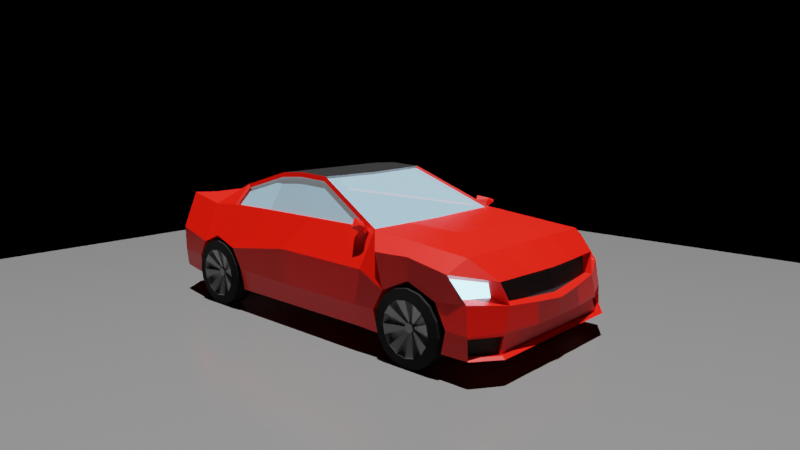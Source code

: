 # Source: carproject.blend  (saved by Blender 2.83.19; exported with 4.5.12 LTS)
import bpy
from mathutils import Matrix  # noqa: F401  (used for matrix-valued properties, if any)

bpy.ops.wm.read_factory_settings(use_empty=True)
scene = bpy.context.scene
scene.name = 'Scene'

# ---- collections
col_collection = bpy.data.collections.new('Collection'); scene.collection.children.link(col_collection)

# ---- materials (node trees are filled in below, after node groups)
mat_material_001 = bpy.data.materials.new('Material.001')
mat_material_001.use_transparent_shadow = False
mat_material = bpy.data.materials.new('Material')
mat_material.alpha_threshold = 0.0
mat_material.use_transparent_shadow = False
mat_material.line_color = (0.0, 0.0, 0.0, 1.0)
mat_material_004 = bpy.data.materials.new('Material.004')
mat_material_004.use_transparent_shadow = False
mat_material_005 = bpy.data.materials.new('Material.005')
mat_material_005.use_transparent_shadow = False
mat_material_006 = bpy.data.materials.new('Material.006')
mat_material_006.use_transparent_shadow = False
mat_material_007 = bpy.data.materials.new('Material.007')
mat_material_007.alpha_threshold = 0.4375
mat_material_007.use_transparent_shadow = False
mat_material_007.refraction_depth = 2.0
mat_material_002 = bpy.data.materials.new('Material.002')
mat_material_002.use_transparent_shadow = False
mat_material_003 = bpy.data.materials.new('Material.003')
mat_material_003.use_transparent_shadow = False
mat_backlight = bpy.data.materials.new('backlight')
mat_backlight.use_transparent_shadow = False

# ---- node groups
ng_auto_smooth = bpy.data.node_groups.new('Auto Smooth', 'GeometryNodeTree')
_s = ng_auto_smooth.interface.new_socket(name='Geometry', in_out='OUTPUT', socket_type='NodeSocketGeometry')
_s = ng_auto_smooth.interface.new_socket(name='Geometry', in_out='INPUT', socket_type='NodeSocketGeometry')
_s = ng_auto_smooth.interface.new_socket(name='Angle', in_out='INPUT', socket_type='NodeSocketFloat')
_s.subtype = 'ANGLE'
_s.min_value = 0.0
_s.max_value = 3.142
ng_auto_smooth.is_modifier = True
_N = ng_auto_smooth.nodes; _L = ng_auto_smooth.links
n0 = _N.new('NodeGroupOutput'); n0.name = 'Group Output'; n0.location = (480, -100)
n1 = _N.new('NodeGroupInput'); n1.name = 'Group Input'; n1.location = (-420, -300)
n2 = _N.new('NodeGroupInput'); n2.name = 'Group Input.001'; n2.location = (-60, -100)
n3 = _N.new('GeometryNodeSetShadeSmooth'); n3.name = 'Set Shade Smooth'; n3.location = (120, -100)
n3.domain = 'EDGE'
n4 = _N.new('GeometryNodeSetShadeSmooth'); n4.name = 'Set Shade Smooth.001'; n4.location = (300, -100)
n5 = _N.new('GeometryNodeInputMeshEdgeAngle'); n5.name = 'Edge Angle'; n5.location = (-420, -220)
n6 = _N.new('GeometryNodeInputEdgeSmooth'); n6.name = 'Is Edge Smooth'; n6.location = (-60, -160)
n7 = _N.new('GeometryNodeInputShadeSmooth'); n7.name = 'Is Face Smooth'; n7.location = (-240, -340)
n8 = _N.new('FunctionNodeBooleanMath'); n8.name = 'Boolean Math'; n8.location = (-60, -220)
n9 = _N.new('FunctionNodeCompare'); n9.name = 'Compare'; n9.location = (-240, -180)
n9.operation = 'LESS_EQUAL'
_L.new(n5.outputs[0], n9.inputs[0])
_L.new(n4.outputs[0], n0.inputs[0])
_L.new(n1.outputs[1], n9.inputs[1])
_L.new(n9.outputs[0], n8.inputs[0])
_L.new(n7.outputs[0], n8.inputs[1])
_L.new(n2.outputs[0], n3.inputs[0])
_L.new(n6.outputs[0], n3.inputs[1])
_L.new(n3.outputs[0], n4.inputs[0])
_L.new(n8.outputs[0], n3.inputs[2])
n0.is_active_output = True

# ---- material node trees
mat_material_001.use_nodes = True; mat_material_001.node_tree.nodes.clear()
_N = mat_material_001.node_tree.nodes; _L = mat_material_001.node_tree.links
n0 = _N.new('ShaderNodeBsdfPrincipled'); n0.name = 'Principled BSDF'; n0.location = (10, 300)
n0.distribution = 'GGX'
n0.subsurface_method = 'BURLEY'
n0.inputs[0].default_value = (0.1329, 0.1329, 0.1329, 1.0)
n0.inputs[2].default_value = 0.225
n0.inputs[3].default_value = 1.45
n0.inputs[13].default_value = 0.246
n0.inputs[27].default_value = (0.0, 0.0, 0.0, 1.0)
n0.inputs[28].default_value = 1.0
n1 = _N.new('ShaderNodeOutputMaterial'); n1.name = 'Material Output'; n1.location = (300, 300)
_L.new(n0.outputs[0], n1.inputs[0])
n1.is_active_output = True
mat_material.use_nodes = True; mat_material.node_tree.nodes.clear()
_N = mat_material.node_tree.nodes; _L = mat_material.node_tree.links
n0 = _N.new('ShaderNodeOutputMaterial'); n0.name = 'Material Output'; n0.location = (300, 300)
n1 = _N.new('ShaderNodeBsdfPrincipled'); n1.name = 'Principled BSDF'; n1.location = (10, 300)
n1.distribution = 'GGX'
n1.subsurface_method = 'BURLEY'
n1.inputs[0].default_value = (0.7993, 0.005443, 0.0, 1.0)
n1.inputs[2].default_value = 0.4
n1.inputs[3].default_value = 1.45
n1.inputs[13].default_value = 0.4444
n1.inputs[27].default_value = (0.0, 0.0, 0.0, 1.0)
n1.inputs[28].default_value = 1.0
_L.new(n1.outputs[0], n0.inputs[0])
n0.is_active_output = True
mat_material_004.use_nodes = True; mat_material_004.node_tree.nodes.clear()
_N = mat_material_004.node_tree.nodes; _L = mat_material_004.node_tree.links
n0 = _N.new('ShaderNodeOutputMaterial'); n0.name = 'Material Output'; n0.location = (300, 300)
n1 = _N.new('ShaderNodeEmission'); n1.name = 'Emission'; n1.location = (10, 300)
n1.inputs[0].default_value = (0.3185, 0.7906, 1.0, 1.0)
n1.inputs[1].default_value = 5.0
_L.new(n1.outputs[0], n0.inputs[0])
n0.is_active_output = True
mat_material_005.use_nodes = True; mat_material_005.node_tree.nodes.clear()
_N = mat_material_005.node_tree.nodes; _L = mat_material_005.node_tree.links
n0 = _N.new('ShaderNodeBsdfPrincipled'); n0.name = 'Principled BSDF'; n0.location = (10, 300)
n0.distribution = 'GGX'
n0.subsurface_method = 'BURLEY'
n0.inputs[0].default_value = (0.01109, 0.01109, 0.01109, 1.0)
n0.inputs[2].default_value = 0.7222
n0.inputs[3].default_value = 1.45
n0.inputs[13].default_value = 0.125
n0.inputs[27].default_value = (0.0, 0.0, 0.0, 1.0)
n0.inputs[28].default_value = 1.0
n1 = _N.new('ShaderNodeOutputMaterial'); n1.name = 'Material Output'; n1.location = (300, 300)
_L.new(n0.outputs[0], n1.inputs[0])
n1.is_active_output = True
mat_material_006.use_nodes = True; mat_material_006.node_tree.nodes.clear()
_N = mat_material_006.node_tree.nodes; _L = mat_material_006.node_tree.links
n0 = _N.new('ShaderNodeBsdfPrincipled'); n0.name = 'Principled BSDF'; n0.location = (10, 300)
n0.distribution = 'GGX'
n0.subsurface_method = 'BURLEY'
n0.inputs[0].default_value = (0.3185, 0.3185, 0.3185, 1.0)
n0.inputs[2].default_value = 0.2083
n0.inputs[3].default_value = 1.45
n0.inputs[27].default_value = (0.0, 0.0, 0.0, 1.0)
n0.inputs[28].default_value = 1.0
n1 = _N.new('ShaderNodeOutputMaterial'); n1.name = 'Material Output'; n1.location = (300, 300)
_L.new(n0.outputs[0], n1.inputs[0])
n1.is_active_output = True
mat_material_007.use_nodes = True; mat_material_007.node_tree.nodes.clear()
_N = mat_material_007.node_tree.nodes; _L = mat_material_007.node_tree.links
n0 = _N.new('ShaderNodeBsdfPrincipled'); n0.name = 'Principled BSDF'; n0.location = (10, 300)
n0.distribution = 'GGX'
n0.subsurface_method = 'BURLEY'
n0.inputs[0].default_value = (0.2818, 0.5911, 0.8, 1.0)
n0.inputs[3].default_value = 1.45
n0.inputs[4].default_value = 0.5694
n0.inputs[27].default_value = (0.2079, 0.2079, 0.2079, 1.0)
n0.inputs[28].default_value = 1.0
n1 = _N.new('ShaderNodeOutputMaterial'); n1.name = 'Material Output'; n1.location = (300, 300)
_L.new(n0.outputs[0], n1.inputs[0])
n1.is_active_output = True
mat_material_002.use_nodes = True; mat_material_002.node_tree.nodes.clear()
_N = mat_material_002.node_tree.nodes; _L = mat_material_002.node_tree.links
n0 = _N.new('ShaderNodeBsdfPrincipled'); n0.name = 'Principled BSDF'; n0.location = (10, 300)
n0.distribution = 'GGX'
n0.subsurface_method = 'BURLEY'
n0.inputs[0].default_value = (0.03204, 0.03204, 0.03204, 1.0)
n0.inputs[3].default_value = 1.45
n0.inputs[27].default_value = (0.0, 0.0, 0.0, 1.0)
n0.inputs[28].default_value = 1.0
n1 = _N.new('ShaderNodeOutputMaterial'); n1.name = 'Material Output'; n1.location = (300, 300)
_L.new(n0.outputs[0], n1.inputs[0])
n1.is_active_output = True
mat_material_003.use_nodes = True; mat_material_003.node_tree.nodes.clear()
_N = mat_material_003.node_tree.nodes; _L = mat_material_003.node_tree.links
n0 = _N.new('ShaderNodeBsdfPrincipled'); n0.name = 'Principled BSDF'; n0.location = (10, 300)
n0.distribution = 'GGX'
n0.subsurface_method = 'BURLEY'
n0.inputs[0].default_value = (0.01597, 0.01599, 0.01075, 1.0)
n0.inputs[3].default_value = 1.45
n0.inputs[27].default_value = (0.0, 0.0, 0.0, 1.0)
n0.inputs[28].default_value = 1.0
n1 = _N.new('ShaderNodeOutputMaterial'); n1.name = 'Material Output'; n1.location = (300, 300)
_L.new(n0.outputs[0], n1.inputs[0])
n1.is_active_output = True
mat_backlight.use_nodes = True; mat_backlight.node_tree.nodes.clear()
_N = mat_backlight.node_tree.nodes; _L = mat_backlight.node_tree.links
n0 = _N.new('ShaderNodeBsdfPrincipled'); n0.name = 'Principled BSDF'; n0.location = (10, 300)
n0.distribution = 'GGX'
n0.subsurface_method = 'BURLEY'
n0.inputs[0].default_value = (0.8, 0.08119, 0.005908, 1.0)
n0.inputs[3].default_value = 1.45
n0.inputs[27].default_value = (0.0, 0.0, 0.0, 1.0)
n0.inputs[28].default_value = 1.0
n1 = _N.new('ShaderNodeOutputMaterial'); n1.name = 'Material Output'; n1.location = (300, 300)
_L.new(n0.outputs[0], n1.inputs[0])
n1.is_active_output = True

# ---- cameras
cam_camera_001 = bpy.data.cameras.new('Camera.001')
cam_camera_001.clip_end = 100.0
cam_camera_001.lens = 39.0
cam_camera_001.ortho_scale = 7.314
cam_camera = bpy.data.cameras.new('Camera')
cam_camera.clip_end = 100.0
cam_camera.lens = 32.0
cam_camera.ortho_scale = 7.314

# ---- lights
light_sun = bpy.data.lights.new('Sun', 'SUN')
light_sun.transmission_factor = 0.0
light_sun.energy = 7.0
light_sun.shadow_soft_size = 0.125

# ---- meshes
me_plane = bpy.data.meshes.new('Plane')
me_plane.from_pydata([(-1.0, -1.0, 0.0), (1.0, -1.0, 0.0), (-1.0, 1.0, 0.0), (1.0, 1.0, 0.0)], [], [(0, 1, 3, 2)])
_uv = me_plane.uv_layers.new(name='UVMap')
_uv.uv.foreach_set('vector', [0.0, 0.0, 1.0, 0.0, 1.0, 1.0, 0.0, 1.0])
me_plane.materials.append(mat_material_001)
me_plane.use_remesh_fix_poles = True
me_plane.use_remesh_preserve_attributes = False
me_plane.use_mirror_vertex_groups = False
me_plane.update()
me_cube = bpy.data.meshes.new('Cube')
me_cube.from_pydata([(0.8246, 0.8167, -0.192), (0.8246, 1.047, -1.039), (0.6627, -0.009814, 0.1305), (0.8246, 0.8209, -1.03), (0.0, 1.029, -1.03), (0.0, -0.003291, 0.1649), (0.0, 0.8209, -1.03), (0.0, 0.8167, -0.2031), (0.6643, -0.6346, 0.1201), (0.8246, -0.8609, -1.03), (0.0, -0.8479, -1.03), (0.0, -0.6387, 0.1649), (0.6602, -1.208, -0.04427), (0.8246, -1.232, -1.03), (0.0, -1.232, -1.03), (0.0, -1.232, -0.008669), (0.5447, -1.642, -0.2415), (0.8218, -1.605, -0.9772), (0.0, -1.636, -0.9747), (0.0, -1.642, -0.2415), (0.5447, -2.003, -0.1711), (0.8246, -2.003, -0.9649), (0.0, -2.003, -0.9649), (0.0, -2.003, -0.1711), (0.4961, -2.14, -0.5863), (0.4946, -2.178, -0.8376), (0.0, -2.178, -0.8376), (0.0, -2.14, -0.5863), (0.8246, 1.411, -1.03), (0.0, 1.396, -0.2142), (0.0, 1.396, -1.03), (0.8246, 1.815, -0.2869), (0.8246, 1.769, -1.03), (0.0, 1.815, -0.2869), (0.0, 1.815, -1.03), (0.732, 1.948, -0.4777), (0.7805, 2.156, -1.03), (0.0, 2.096, -0.4544), (0.0, 2.156, -1.03), (0.8221, 1.149, -0.6381), (0.8239, -0.9736, -0.603), (0.8216, -1.25, -0.5184), (0.8279, -1.487, -0.6087), (0.4946, -2.141, -0.5863), (0.0, -2.141, -0.5863), (0.8229, 1.412, -0.5098), (0.8214, 1.698, -0.625), (0.6923, 1.945, -0.6047), (0.0, 2.171, -0.7021), (0.8246, 1.029, -0.8287), (0.8246, -0.8892, -0.8059), (0.8246, -1.232, -0.7999), (0.8257, -1.591, -0.7774), (0.4946, -2.141, -0.7687), (0.0, -2.141, -0.7687), (0.8246, 1.412, -0.857), (0.8246, 1.808, -0.8305), (0.7155, 2.105, -0.8432), (0.0, 2.157, -0.869), (1.024, 0.9871, -0.8287), (0.9898, 1.005, -1.039), (1.037, 0.7765, -0.825), (0.9898, 0.7791, -1.03), (1.006, 0.9924, -0.3335), (0.8142, 0.7063, -0.1899), (1.029, -0.9021, -0.8082), (0.9898, -0.9027, -1.03), (0.8188, -0.7096, -0.1976), (0.8105, -1.215, -0.2025), (1.025, -1.633, -0.7774), (1.008, -1.646, -0.9772), (0.7867, -1.641, -0.2417), (0.9536, -2.045, -0.788), (0.9352, -2.045, -0.9648), (0.8074, -2.03, -0.1534), (0.6939, -2.183, -0.7686), (0.6939, -2.219, -0.8376), (0.6939, -2.132, -0.3098), (0.0, -2.132, -0.3098), (1.024, 1.374, -0.3142), (1.024, 1.766, -0.8305), (1.024, 1.727, -1.03), (1.024, 1.773, -0.3869), (1.025, 1.979, -0.835), (1.026, 1.99, -1.025), (0.9886, 1.734, -0.4292), (1.021, 1.094, -0.6381), (1.031, 0.8366, -0.5057), (1.037, -1.015, -0.603), (1.028, -1.292, -0.5128), (1.027, -1.529, -0.6087), (0.9582, -2.043, -0.5276), (0.6939, -2.184, -0.5393), (0.0, -2.22, -0.4888), (1.022, 1.37, -0.5098), (1.021, 1.656, -0.625), (0.9832, 1.87, -0.5737), (0.6502, 2.096, -0.6462), (1.002, 1.947, -0.5971), (0.7143, 2.045, -0.4544), (1.024, 1.773, -0.387), (0.374, 0.8209, -1.03), (0.374, 0.8167, -0.198), (0.374, 1.037, -1.034), (0.374, -0.003291, 0.1699), (0.374, -0.8479, -1.03), (0.374, -0.6387, 0.1649), (0.374, -1.232, -1.03), (0.3719, -1.233, -0.007399), (0.374, -1.616, -0.9747), (0.3574, -1.642, -0.2415), (0.374, -2.003, -0.9649), (0.3574, -2.003, -0.1711), (0.2243, -2.178, -0.8376), (0.2258, -2.14, -0.5863), (0.374, 1.396, -0.2142), (0.374, 1.396, -1.03), (0.374, 1.815, -0.2869), (0.374, 1.794, -1.03), (0.3524, 2.073, -0.4544), (0.354, 2.156, -1.03), (0.3233, 2.137, -0.6768), (0.2243, -2.141, -0.5863), (0.2243, -2.141, -0.7687), (0.3245, 2.16, -0.8573), (0.3147, -2.132, -0.3098), (0.3147, -2.22, -0.4888), (0.3511, 2.02, -0.4738), (0.6403, 1.997, -0.4738), (0.589, 2.045, -0.6271), (0.0, 2.038, -0.4738), (0.0, 2.105, -0.6717), (0.3278, 2.078, -0.6515), (0.7048, 2.112, -0.8715), (0.7681, 2.123, -1.01), (0.3531, 2.123, -1.01), (0.0, 2.123, -1.01), (0.0, 2.106, -0.8906), (1.007, 1.961, -1.007), (1.006, 1.951, -0.8654), (0.3244, 2.109, -0.882), (0.7001, 2.085, -0.8752), (0.7633, 2.095, -1.014), (0.3483, 2.095, -1.014), (0.0, 2.095, -1.014), (0.0, 2.079, -0.8944), (1.003, 1.934, -1.01), (1.001, 1.923, -0.8691), (0.3196, 2.082, -0.8857), (0.6827, 2.055, -0.8815), (0.7459, 2.066, -1.02), (0.9852, 1.904, -1.017), (0.9835, 1.894, -0.8754), (0.8068, 0.8087, -0.2096), (0.6342, -0.01124, 0.1583), (0.3562, 0.8087, -0.2157), (0.3562, -0.01124, 0.1523), (0.0, -0.01124, 0.1472), (0.0, 0.8087, -0.2208), (0.0, -0.3554, 0.1851), (0.8246, -0.1037, -1.03), (0.0, -0.1037, -1.03), (0.6627, -0.3548, 0.1443), (0.9898, -0.1455, -1.03), (0.8108, -0.0289, -0.1931), (1.021, -0.2273, -0.4947), (1.037, -0.1429, -0.8215), (0.374, -0.3554, 0.1873), (0.374, -0.1037, -1.03), (0.6474, -1.234, -0.005869), (0.8226, -1.241, -0.2039), (0.652, -0.3554, 0.1901), (0.652, -0.6387, 0.1649), (0.8247, 0.817, -0.1913), (0.652, -0.003291, 0.176), (0.8215, -0.02885, -0.1948), (0.8066, -0.7098, -0.1966), (0.6389, -0.6337, 0.1073), (0.7813, -0.7089, -0.2095), (0.6373, -0.3539, 0.1314), (0.7854, -0.02798, -0.206), (0.6348, -1.208, -0.05711), (0.7851, -1.214, -0.2153), (0.7888, 0.7072, -0.2027), (0.6373, -0.00889, 0.1177), (0.4961, -2.14, -0.7687), (0.0, -2.14, -0.7687), (0.2258, -2.14, -0.7687), (0.731, -2.129, -0.6113), (0.6954, -2.182, -0.7686), (0.8246, 1.413, -0.8557), (0.8246, 1.413, -0.8557), (1.047, 1.69, -1.034), (1.047, 1.617, -1.144), (1.047, 1.507, -1.217), (1.047, 1.378, -1.243), (1.047, 1.248, -1.217), (1.047, 1.138, -1.144), (1.047, 1.065, -1.034), (1.047, 1.039, -0.9043), (1.047, 1.065, -0.7748), (1.047, 1.138, -0.665), (1.047, 1.248, -0.5916), (1.047, 1.378, -0.5659), (1.047, 1.507, -0.5916), (1.047, 1.617, -0.665), (1.047, 1.69, -0.7748), (1.047, 1.716, -0.9043), (0.8886, 1.69, -1.034), (0.8886, 1.617, -1.144), (0.8886, 1.507, -1.217), (0.8886, 1.378, -1.243), (0.8886, 1.248, -1.217), (0.8886, 1.138, -1.144), (0.8886, 1.065, -1.034), (0.8886, 1.039, -0.9043), (0.8886, 1.065, -0.7748), (0.8886, 1.138, -0.665), (0.8886, 1.248, -0.5916), (0.8886, 1.378, -0.5659), (0.8886, 1.507, -0.5916), (0.8886, 1.617, -0.665), (0.8886, 1.69, -0.7748), (0.8886, 1.716, -0.9043), (0.8526, 1.69, -1.034), (0.8526, 1.617, -1.144), (0.8526, 1.507, -1.217), (0.8526, 1.378, -1.243), (0.8526, 1.248, -1.217), (0.8526, 1.138, -1.144), (0.8526, 1.065, -1.034), (0.8526, 1.039, -0.9043), (0.8526, 1.065, -0.7748), (0.8526, 1.138, -0.665), (0.8526, 1.248, -0.5916), (0.8526, 1.378, -0.5659), (0.8526, 1.507, -0.5916), (0.8526, 1.617, -0.665), (0.8526, 1.69, -0.7748), (0.8526, 1.716, -0.9043), (1.059, 1.602, -0.9972), (1.059, 1.549, -1.076), (1.059, 1.47, -1.129), (1.059, 1.378, -1.147), (1.059, 1.285, -1.129), (1.059, 1.206, -1.076), (1.059, 1.153, -0.9972), (1.059, 1.135, -0.9043), (1.059, 1.153, -0.8113), (1.059, 1.206, -0.7326), (1.059, 1.285, -0.6799), (1.059, 1.378, -0.6615), (1.059, 1.47, -0.6799), (1.059, 1.549, -0.7326), (1.059, 1.602, -0.8113), (1.059, 1.62, -0.9043), (0.976, 1.42, -0.9043), (0.976, 1.417, -0.8879), (0.976, 1.408, -0.8741), (0.976, 1.394, -0.8648), (0.976, 1.378, -0.8616), (0.976, 1.361, -0.8648), (0.976, 1.347, -0.8741), (0.976, 1.338, -0.8879), (0.976, 1.335, -0.9043), (0.976, 1.338, -0.9206), (0.976, 1.347, -0.9344), (0.976, 1.361, -0.9437), (0.976, 1.378, -0.9469), (0.976, 1.394, -0.9437), (0.976, 1.408, -0.9344), (0.976, 1.417, -0.9206), (0.8353, 1.602, -0.9972), (0.8353, 1.549, -1.076), (0.8353, 1.47, -1.129), (0.8353, 1.378, -1.147), (0.8353, 1.285, -1.129), (0.8353, 1.206, -1.076), (0.8353, 1.153, -0.9972), (0.8353, 1.135, -0.9043), (0.8353, 1.153, -0.8113), (0.8353, 1.206, -0.7326), (0.8353, 1.285, -0.6799), (0.8353, 1.378, -0.6615), (0.8353, 1.47, -0.6799), (0.8353, 1.549, -0.7326), (0.8353, 1.602, -0.8113), (0.8353, 1.62, -0.9043), (0.9935, 1.602, -0.9972), (0.9935, 1.549, -1.076), (0.9935, 1.47, -1.129), (0.9935, 1.378, -1.147), (0.9935, 1.285, -1.129), (0.9935, 1.206, -1.076), (0.9935, 1.153, -0.9972), (0.9935, 1.135, -0.9043), (0.9935, 1.153, -0.8113), (0.9935, 1.206, -0.7326), (0.9935, 1.285, -0.6799), (0.9935, 1.378, -0.6615), (0.9935, 1.47, -0.6799), (0.9935, 1.549, -0.7326), (0.9935, 1.602, -0.8113), (0.9935, 1.62, -0.9043), (0.9377, 1.602, -0.9972), (0.9377, 1.549, -1.076), (0.9377, 1.47, -1.129), (0.9377, 1.378, -1.147), (0.9377, 1.285, -1.129), (0.9377, 1.206, -1.076), (0.9377, 1.153, -0.9972), (0.9377, 1.135, -0.9043), (0.9377, 1.153, -0.8113), (0.9377, 1.206, -0.7326), (0.9377, 1.285, -0.6799), (0.9377, 1.378, -0.6615), (0.9377, 1.47, -0.6799), (0.9377, 1.549, -0.7326), (0.9377, 1.602, -0.8113), (0.9377, 1.62, -0.9043), (0.996, 1.408, -0.9342), (0.996, 1.417, -0.9205), (0.996, 1.42, -0.9043), (0.996, 1.417, -0.8881), (0.996, 1.408, -0.8743), (0.996, 1.394, -0.8651), (0.996, 1.378, -0.8619), (0.996, 1.361, -0.8651), (0.996, 1.348, -0.8743), (0.996, 1.338, -0.8881), (0.996, 1.335, -0.9043), (0.996, 1.338, -0.9205), (0.996, 1.348, -0.9342), (0.996, 1.361, -0.9434), (0.996, 1.378, -0.9466), (0.996, 1.394, -0.9434), (0.9646, 1.417, -0.9206), (0.9646, 1.408, -0.9344), (0.9646, 1.394, -0.9437), (0.9646, 1.378, -0.9469), (0.9646, 1.361, -0.9437), (0.9646, 1.347, -0.9344), (0.9646, 1.338, -0.9206), (0.9646, 1.335, -0.9043), (0.9646, 1.338, -0.8879), (0.9646, 1.347, -0.8741), (0.9646, 1.361, -0.8648), (0.9646, 1.378, -0.8616), (0.9646, 1.394, -0.8648), (0.9646, 1.408, -0.8741), (0.9646, 1.417, -0.8879), (0.9646, 1.42, -0.9043), (1.012, 1.42, -0.9043), (1.012, 1.417, -0.8879), (1.012, 1.408, -0.8741), (1.012, 1.394, -0.8648), (1.012, 1.378, -0.8616), (1.012, 1.361, -0.8648), (1.012, 1.347, -0.8741), (1.012, 1.338, -0.8879), (1.012, 1.335, -0.9043), (1.012, 1.338, -0.9206), (1.012, 1.347, -0.9344), (1.012, 1.361, -0.9437), (1.012, 1.378, -0.9469), (1.012, 1.394, -0.9437), (1.012, 1.408, -0.9344), (1.012, 1.417, -0.9206), (0.9935, 1.417, -0.9206), (0.9935, 1.408, -0.9344), (0.9935, 1.394, -0.9437), (0.9935, 1.378, -0.9469), (0.9935, 1.361, -0.9437), (0.9935, 1.347, -0.9344), (0.9935, 1.338, -0.9206), (0.9935, 1.335, -0.9043), (0.9935, 1.338, -0.8879), (0.9935, 1.347, -0.8741), (0.9935, 1.361, -0.8648), (0.9935, 1.378, -0.8616), (0.9935, 1.394, -0.8648), (0.9935, 1.408, -0.8741), (0.9935, 1.417, -0.8879), (0.9935, 1.42, -0.9043), (0.9108, 1.417, -0.9206), (0.9108, 1.408, -0.9344), (0.9108, 1.394, -0.9437), (0.9108, 1.378, -0.9469), (0.9108, 1.361, -0.9437), (0.9108, 1.347, -0.9344), (0.9108, 1.338, -0.9206), (0.9108, 1.335, -0.9043), (0.9108, 1.338, -0.8879), (0.9108, 1.347, -0.8741), (0.9108, 1.361, -0.8648), (0.9108, 1.378, -0.8616), (0.9108, 1.394, -0.8648), (0.9108, 1.408, -0.8741), (0.9108, 1.417, -0.8879), (0.9108, 1.42, -0.9043), (0.9843, 1.338, -0.9205), (0.9843, 1.348, -0.9342), (0.9843, 1.361, -0.9434), (0.9843, 1.378, -0.9466), (0.9843, 1.408, -0.9342), (0.9843, 1.394, -0.9434), (0.9843, 1.42, -0.9043), (0.9843, 1.417, -0.9205), (0.9843, 1.417, -0.8881), (0.9843, 1.408, -0.8743), (0.9843, 1.394, -0.8651), (0.9843, 1.378, -0.8619), (0.9843, 1.361, -0.8651), (0.9843, 1.348, -0.8743), (0.9843, 1.335, -0.9043), (0.9843, 1.338, -0.8881), (1.047, -0.9561, -1.034), (1.047, -1.029, -1.144), (1.047, -1.139, -1.217), (1.047, -1.269, -1.243), (1.047, -1.398, -1.217), (1.047, -1.508, -1.144), (1.047, -1.581, -1.034), (1.047, -1.607, -0.9043), (1.047, -1.581, -0.7748), (1.047, -1.508, -0.665), (1.047, -1.398, -0.5916), (1.047, -1.269, -0.5659), (1.047, -1.139, -0.5916), (1.047, -1.029, -0.665), (1.047, -0.9561, -0.7748), (1.047, -0.9304, -0.9043), (0.8886, -0.9561, -1.034), (0.8886, -1.029, -1.144), (0.8886, -1.139, -1.217), (0.8886, -1.269, -1.243), (0.8886, -1.398, -1.217), (0.8886, -1.508, -1.144), (0.8886, -1.581, -1.034), (0.8886, -1.607, -0.9043), (0.8886, -1.581, -0.7748), (0.8886, -1.508, -0.665), (0.8886, -1.398, -0.5916), (0.8886, -1.269, -0.5659), (0.8886, -1.139, -0.5916), (0.8886, -1.029, -0.665), (0.8886, -0.9561, -0.7748), (0.8886, -0.9304, -0.9043), (0.8526, -0.9561, -1.034), (0.8526, -1.029, -1.144), (0.8526, -1.139, -1.217), (0.8526, -1.269, -1.243), (0.8526, -1.398, -1.217), (0.8526, -1.508, -1.144), (0.8526, -1.581, -1.034), (0.8526, -1.607, -0.9043), (0.8526, -1.581, -0.7748), (0.8526, -1.508, -0.665), (0.8526, -1.398, -0.5916), (0.8526, -1.269, -0.5659), (0.8526, -1.139, -0.5916), (0.8526, -1.029, -0.665), (0.8526, -0.9561, -0.7748), (0.8526, -0.9304, -0.9043), (1.059, -1.044, -0.9972), (1.059, -1.097, -1.076), (1.059, -1.176, -1.129), (1.059, -1.269, -1.147), (1.059, -1.362, -1.129), (1.059, -1.44, -1.076), (1.059, -1.493, -0.9972), (1.059, -1.512, -0.9043), (1.059, -1.493, -0.8113), (1.059, -1.44, -0.7326), (1.059, -1.362, -0.6799), (1.059, -1.269, -0.6615), (1.059, -1.176, -0.6799), (1.059, -1.097, -0.7326), (1.059, -1.044, -0.8113), (1.059, -1.026, -0.9043), (0.976, -1.226, -0.9043), (0.976, -1.229, -0.8879), (0.976, -1.239, -0.8741), (0.976, -1.252, -0.8648), (0.976, -1.269, -0.8616), (0.976, -1.285, -0.8648), (0.976, -1.299, -0.8741), (0.976, -1.308, -0.8879), (0.976, -1.311, -0.9043), (0.976, -1.308, -0.9206), (0.976, -1.299, -0.9344), (0.976, -1.285, -0.9437), (0.976, -1.269, -0.9469), (0.976, -1.252, -0.9437), (0.976, -1.239, -0.9344), (0.976, -1.229, -0.9206), (0.8353, -1.044, -0.9972), (0.8353, -1.097, -1.076), (0.8353, -1.176, -1.129), (0.8353, -1.269, -1.147), (0.8353, -1.362, -1.129), (0.8353, -1.44, -1.076), (0.8353, -1.493, -0.9972), (0.8353, -1.512, -0.9043), (0.8353, -1.493, -0.8113), (0.8353, -1.44, -0.7326), (0.8353, -1.362, -0.6799), (0.8353, -1.269, -0.6615), (0.8353, -1.176, -0.6799), (0.8353, -1.097, -0.7326), (0.8353, -1.044, -0.8113), (0.8353, -1.026, -0.9043), (0.9935, -1.044, -0.9972), (0.9935, -1.097, -1.076), (0.9935, -1.176, -1.129), (0.9935, -1.269, -1.147), (0.9935, -1.362, -1.129), (0.9935, -1.44, -1.076), (0.9935, -1.493, -0.9972), (0.9935, -1.512, -0.9043), (0.9935, -1.493, -0.8113), (0.9935, -1.44, -0.7326), (0.9935, -1.362, -0.6799), (0.9935, -1.269, -0.6615), (0.9935, -1.176, -0.6799), (0.9935, -1.097, -0.7326), (0.9935, -1.044, -0.8113), (0.9935, -1.026, -0.9043), (0.9377, -1.044, -0.9972), (0.9377, -1.097, -1.076), (0.9377, -1.176, -1.129), (0.9377, -1.269, -1.147), (0.9377, -1.362, -1.129), (0.9377, -1.44, -1.076), (0.9377, -1.493, -0.9972), (0.9377, -1.512, -0.9043), (0.9377, -1.493, -0.8113), (0.9377, -1.44, -0.7326), (0.9377, -1.362, -0.6799), (0.9377, -1.269, -0.6615), (0.9377, -1.176, -0.6799), (0.9377, -1.097, -0.7326), (0.9377, -1.044, -0.8113), (0.9377, -1.026, -0.9043), (0.996, -1.239, -0.9342), (0.996, -1.23, -0.9205), (0.996, -1.226, -0.9043), (0.996, -1.23, -0.8881), (0.996, -1.239, -0.8743), (0.996, -1.253, -0.8651), (0.996, -1.269, -0.8619), (0.996, -1.285, -0.8651), (0.996, -1.299, -0.8743), (0.996, -1.308, -0.8881), (0.996, -1.311, -0.9043), (0.996, -1.308, -0.9205), (0.996, -1.299, -0.9342), (0.996, -1.285, -0.9434), (0.996, -1.269, -0.9466), (0.996, -1.253, -0.9434), (0.9646, -1.229, -0.9206), (0.9646, -1.239, -0.9344), (0.9646, -1.252, -0.9437), (0.9646, -1.269, -0.9469), (0.9646, -1.285, -0.9437), (0.9646, -1.299, -0.9344), (0.9646, -1.308, -0.9206), (0.9646, -1.311, -0.9043), (0.9646, -1.308, -0.8879), (0.9646, -1.299, -0.8741), (0.9646, -1.285, -0.8648), (0.9646, -1.269, -0.8616), (0.9646, -1.252, -0.8648), (0.9646, -1.239, -0.8741), (0.9646, -1.229, -0.8879), (0.9646, -1.226, -0.9043), (1.012, -1.226, -0.9043), (1.012, -1.229, -0.8879), (1.012, -1.239, -0.8741), (1.012, -1.252, -0.8648), (1.012, -1.269, -0.8616), (1.012, -1.285, -0.8648), (1.012, -1.299, -0.8741), (1.012, -1.308, -0.8879), (1.012, -1.311, -0.9043), (1.012, -1.308, -0.9206), (1.012, -1.299, -0.9344), (1.012, -1.285, -0.9437), (1.012, -1.269, -0.9469), (1.012, -1.252, -0.9437), (1.012, -1.239, -0.9344), (1.012, -1.229, -0.9206), (0.9935, -1.229, -0.9206), (0.9935, -1.239, -0.9344), (0.9935, -1.252, -0.9437), (0.9935, -1.269, -0.9469), (0.9935, -1.285, -0.9437), (0.9935, -1.299, -0.9344), (0.9935, -1.308, -0.9206), (0.9935, -1.311, -0.9043), (0.9935, -1.308, -0.8879), (0.9935, -1.299, -0.8741), (0.9935, -1.285, -0.8648), (0.9935, -1.269, -0.8616), (0.9935, -1.252, -0.8648), (0.9935, -1.239, -0.8741), (0.9935, -1.229, -0.8879), (0.9935, -1.226, -0.9043), (0.9108, -1.229, -0.9206), (0.9108, -1.239, -0.9344), (0.9108, -1.252, -0.9437), (0.9108, -1.269, -0.9469), (0.9108, -1.285, -0.9437), (0.9108, -1.299, -0.9344), (0.9108, -1.308, -0.9206), (0.9108, -1.311, -0.9043), (0.9108, -1.308, -0.8879), (0.9108, -1.299, -0.8741), (0.9108, -1.285, -0.8648), (0.9108, -1.269, -0.8616), (0.9108, -1.252, -0.8648), (0.9108, -1.239, -0.8741), (0.9108, -1.229, -0.8879), (0.9108, -1.226, -0.9043), (0.9843, -1.308, -0.9205), (0.9843, -1.299, -0.9342), (0.9843, -1.285, -0.9434), (0.9843, -1.269, -0.9466), (0.9843, -1.239, -0.9342), (0.9843, -1.253, -0.9434), (0.9843, -1.226, -0.9043), (0.9843, -1.23, -0.9205), (0.9843, -1.23, -0.8881), (0.9843, -1.239, -0.8743), (0.9843, -1.253, -0.8651), (0.9843, -1.269, -0.8619), (0.9843, -1.285, -0.8651), (0.9843, -1.299, -0.8743), (0.9843, -1.311, -0.9043), (0.9843, -1.308, -0.8881), (0.7889, 0.726, -0.2302), (0.8226, 0.7502, -0.25), (0.8303, 0.7697, -0.2377), (0.7943, 0.7558, -0.23), (0.8548, 0.7289, -0.179), (0.8851, 0.7513, -0.199), (0.8927, 0.7727, -0.1932), (0.8672, 0.7558, -0.175), (0.8273, 0.6673, -0.1421), (0.9249, 0.7392, -0.2117), (0.9425, 0.8013, -0.1549), (0.9058, 0.7554, -0.135), (0.8847, 0.6336, -0.1054), (0.9823, 0.7055, -0.1624), (0.968, 0.7728, -0.1405), (0.9314, 0.7269, -0.1243), (0.3137, -2.099, -0.316), (0.0, -2.099, -0.316), (0.6929, -2.099, -0.316), (0.6929, -2.151, -0.5455), (0.0, -2.187, -0.4951), (0.3137, -2.187, -0.4951), (0.692, -2.085, -0.3206), (0.692, -2.137, -0.5501), (0.3128, -2.085, -0.3206), (0.3128, -2.174, -0.4997), (0.8422, 0.6575, -0.1521), (0.9263, 0.719, -0.2125), (0.8858, 0.6311, -0.1249), (0.9703, 0.6938, -0.1739), (0.8286, 0.6562, -0.1525), (0.9263, 0.7281, -0.2222), (0.886, 0.6225, -0.1158), (0.9837, 0.6944, -0.1728), (0.8419, 0.6594, -0.1503), (0.9261, 0.7209, -0.2107), (0.8856, 0.633, -0.1231), (0.9701, 0.6957, -0.1721)], [(55, 190), (190, 191)], [(103, 1, 3, 101), (40, 50, 65, 88), (103, 4, 30, 116), (168, 160, 9, 105), (0, 102, 155, 153), (106, 11, 15, 108), (32, 36, 84, 81), (167, 159, 11, 106), (108, 15, 19, 110), (16, 20, 74, 71), (105, 9, 13, 107), (109, 17, 21, 111), (50, 9, 66, 65), (107, 13, 17, 109), (23, 78, 125, 77, 74, 20, 112), (110, 19, 23, 112), (47, 35, 85, 96), (68, 176, 178, 182), (111, 21, 25, 113), (116, 30, 34, 118), (49, 1, 28, 55), (118, 34, 38, 120), (55, 28, 32, 56), (97, 121, 132, 129), (49, 39, 86, 59), (117, 31, 99, 119), (21, 17, 70, 73), (124, 121, 97, 57), (41, 40, 88, 89), (36, 120, 135, 134), (57, 97, 98, 83), (75, 92, 188, 189), (42, 41, 89, 90), (51, 41, 42, 52), (50, 40, 41, 51), (46, 56, 80, 95), (25, 21, 73, 76), (3, 1, 60, 62), (9, 50, 51, 13), (13, 51, 52, 17), (187, 114, 27, 186), (113, 123, 54, 26), (164, 64, 183, 180), (58, 124, 140, 137), (122, 43, 92, 126), (45, 55, 56, 46), (39, 49, 55, 45), (86, 63, 173, 87), (165, 175, 67, 88), (88, 67, 170, 89), (89, 170, 71, 90), (90, 71, 74, 91), (92, 77, 658, 659), (91, 74, 77, 92), (80, 81, 84, 83), (82, 95, 98, 100), (79, 94, 95, 82), (63, 86, 94, 79), (72, 91, 92, 75), (69, 90, 91, 72), (166, 165, 88, 65), (59, 86, 87, 61), (60, 59, 61, 62), (163, 166, 65, 66), (70, 69, 72, 73), (73, 72, 75, 76), (95, 80, 83, 98), (17, 52, 69, 70), (53, 25, 76, 75), (99, 31, 82, 100), (1, 49, 59, 60), (56, 32, 81, 80), (52, 42, 90, 69), (45, 46, 95, 94), (185, 24, 114, 187), (0, 174, 173, 63), (160, 3, 62, 163), (39, 45, 94, 86), (53, 75, 189, 185), (169, 16, 71, 170), (47, 96, 98, 97), (35, 47, 97, 99), (96, 85, 100, 98), (85, 35, 99, 100), (24, 185, 189, 188), (77, 125, 656, 658), (44, 122, 126, 93), (57, 83, 139, 133), (25, 53, 123, 113), (123, 53, 185, 187), (58, 48, 121, 124), (33, 117, 119, 37), (99, 97, 129, 128), (29, 115, 117, 33), (32, 118, 120, 36), (7, 102, 115, 29), (28, 116, 118, 32), (22, 111, 113, 26), (16, 110, 112, 20), (43, 122, 114, 24), (14, 107, 109, 18), (18, 109, 111, 22), (10, 105, 107, 14), (169, 108, 110, 16), (171, 167, 106, 172), (172, 106, 108, 169), (104, 174, 154, 156), (161, 168, 105, 10), (1, 103, 116, 28), (4, 103, 101, 6), (132, 127, 128, 129), (131, 130, 127, 132), (121, 48, 131, 132), (37, 119, 127, 130), (119, 99, 128, 127), (138, 134, 142, 146), (140, 133, 141, 148), (134, 135, 143, 142), (120, 38, 136, 135), (84, 36, 134, 138), (83, 84, 138, 139), (124, 57, 133, 140), (146, 142, 150, 151), (143, 148, 141, 142), (144, 145, 148, 143), (135, 136, 144, 143), (137, 140, 148, 145), (139, 138, 146, 147), (133, 139, 147, 141), (150, 149, 152, 151), (147, 146, 151, 152), (141, 147, 152, 149), (142, 141, 149, 150), (155, 158, 157, 156), (153, 155, 156, 154), (102, 7, 158, 155), (174, 0, 153, 154), (5, 104, 156, 157), (6, 101, 168, 161), (174, 104, 167, 171), (9, 160, 163, 66), (62, 61, 166, 163), (61, 87, 165, 166), (87, 173, 175, 165), (12, 68, 182, 181), (104, 5, 159, 167), (101, 3, 160, 168), (68, 12, 169, 170), (8, 162, 171, 172), (12, 8, 172, 169), (2, 64, 173, 174), (164, 176, 67, 175), (176, 68, 170, 67), (162, 2, 174, 171), (64, 164, 175, 173), (177, 181, 182, 178), (179, 177, 178, 180), (184, 179, 180, 183), (64, 2, 184, 183), (162, 8, 177, 179), (2, 162, 179, 184), (176, 164, 180, 178), (8, 12, 181, 177), (54, 123, 187, 186), (92, 43, 24, 188), (122, 44, 27, 114), (205, 221, 222, 206), (198, 214, 215, 199), (206, 222, 223, 207), (199, 215, 216, 200), (207, 223, 208, 192), (192, 208, 209, 193), (200, 216, 217, 201), (193, 209, 210, 194), (201, 217, 218, 202), (194, 210, 211, 195), (202, 218, 219, 203), (195, 211, 212, 196), (203, 219, 220, 204), (196, 212, 213, 197), (204, 220, 221, 205), (197, 213, 214, 198), (226, 225, 273, 274), (203, 204, 252, 251), (239, 238, 286, 287), (224, 239, 287, 272), (202, 203, 251, 250), (238, 237, 285, 286), (201, 202, 250, 249), (237, 236, 284, 285), (200, 201, 249, 248), (236, 235, 283, 284), (199, 200, 248, 247), (235, 234, 282, 283), (198, 199, 247, 246), (234, 233, 281, 282), (197, 198, 246, 245), (233, 232, 280, 281), (218, 217, 233, 234), (196, 197, 245, 244), (219, 218, 234, 235), (232, 231, 279, 280), (195, 196, 244, 243), (220, 219, 235, 236), (231, 230, 278, 279), (194, 195, 243, 242), (221, 220, 236, 237), (230, 229, 277, 278), (192, 193, 241, 240), (222, 221, 237, 238), (208, 223, 239, 224), (193, 194, 242, 241), (223, 222, 238, 239), (210, 209, 225, 226), (229, 228, 276, 277), (209, 208, 224, 225), (211, 210, 226, 227), (206, 207, 255, 254), (212, 211, 227, 228), (207, 192, 240, 255), (213, 212, 228, 229), (228, 227, 275, 276), (214, 213, 229, 230), (205, 206, 254, 253), (215, 214, 230, 231), (227, 226, 274, 275), (216, 215, 231, 232), (204, 205, 253, 252), (217, 216, 232, 233), (225, 224, 272, 273), (274, 273, 305, 306), (296, 248, 329, 415), (287, 286, 318, 319), (272, 287, 319, 304), (245, 246, 294, 293), (286, 285, 317, 318), (299, 298, 412, 411), (285, 284, 316, 317), (243, 244, 292, 291), (284, 283, 315, 316), (302, 254, 323, 408), (283, 282, 314, 315), (247, 295, 414, 330), (241, 242, 290, 289), (282, 281, 313, 314), (294, 246, 331, 400), (255, 240, 288, 303), (281, 280, 312, 313), (253, 254, 302, 301), (280, 279, 311, 312), (248, 249, 328, 329), (279, 278, 310, 311), (251, 252, 300, 299), (278, 277, 309, 310), (297, 296, 415, 413), (277, 276, 308, 309), (249, 250, 298, 297), (276, 275, 307, 308), (288, 240, 321, 407), (275, 274, 306, 307), (247, 248, 296, 295), (273, 272, 304, 305), (295, 296, 263, 264), (305, 304, 336, 337), (306, 305, 337, 338), (294, 295, 264, 265), (319, 318, 350, 351), (304, 319, 351, 336), (293, 294, 265, 266), (318, 317, 349, 350), (292, 293, 266, 267), (317, 316, 348, 349), (291, 292, 267, 268), (316, 315, 347, 348), (290, 291, 268, 269), (315, 314, 346, 347), (288, 289, 270, 271), (289, 290, 269, 270), (314, 313, 345, 346), (302, 303, 256, 257), (303, 288, 271, 256), (313, 312, 344, 345), (301, 302, 257, 258), (312, 311, 343, 344), (300, 301, 258, 259), (311, 310, 342, 343), (299, 300, 259, 260), (310, 309, 341, 342), (298, 299, 260, 261), (309, 308, 340, 341), (297, 298, 261, 262), (308, 307, 339, 340), (296, 297, 262, 263), (307, 306, 338, 339), (260, 259, 355, 356), (344, 343, 391, 392), (259, 258, 354, 355), (343, 342, 390, 391), (258, 257, 353, 354), (256, 271, 367, 352), (342, 341, 389, 390), (257, 256, 352, 353), (270, 269, 365, 366), (341, 340, 388, 389), (271, 270, 366, 367), (269, 268, 364, 365), (340, 339, 387, 388), (268, 267, 363, 364), (339, 338, 386, 387), (337, 336, 384, 385), (267, 266, 362, 363), (338, 337, 385, 386), (351, 350, 398, 399), (336, 351, 399, 384), (266, 265, 361, 362), (350, 349, 397, 398), (265, 264, 360, 361), (349, 348, 396, 397), (264, 263, 359, 360), (348, 347, 395, 396), (263, 262, 358, 359), (347, 346, 394, 395), (262, 261, 357, 358), (346, 345, 393, 394), (261, 260, 356, 357), (345, 344, 392, 393), (381, 382, 398, 397), (374, 375, 391, 390), (382, 383, 399, 398), (375, 376, 392, 391), (383, 368, 384, 399), (368, 369, 385, 384), (376, 377, 393, 392), (369, 370, 386, 385), (377, 378, 394, 393), (370, 371, 387, 386), (378, 379, 395, 394), (371, 372, 388, 387), (379, 380, 396, 395), (372, 373, 389, 388), (380, 381, 397, 396), (373, 374, 390, 389), (355, 354, 381, 380), (354, 353, 382, 381), (352, 367, 368, 383), (353, 352, 383, 382), (366, 365, 370, 369), (367, 366, 369, 368), (365, 364, 371, 370), (364, 363, 372, 371), (363, 362, 373, 372), (362, 361, 374, 373), (361, 360, 375, 374), (360, 359, 376, 375), (359, 358, 377, 376), (358, 357, 378, 377), (357, 356, 379, 378), (356, 355, 380, 379), (352, 367, 366, 365, 364, 363, 362, 361, 360, 359, 358, 357, 356, 355, 354, 353), (399, 398, 397, 396, 395, 394, 393, 392, 391, 390, 389, 388, 387, 386, 385, 384), (331, 330, 414, 400), (333, 332, 401, 402), (335, 334, 403, 405), (321, 320, 404, 407), (323, 322, 406, 408), (325, 324, 409, 410), (327, 326, 411, 412), (329, 328, 413, 415), (250, 251, 326, 327), (245, 293, 401, 332), (253, 301, 409, 324), (301, 300, 410, 409), (252, 253, 324, 325), (292, 244, 333, 402), (300, 252, 325, 410), (303, 302, 408, 406), (254, 255, 322, 323), (289, 288, 407, 404), (243, 291, 403, 334), (291, 290, 405, 403), (240, 241, 320, 321), (251, 299, 411, 326), (242, 243, 334, 335), (241, 289, 404, 320), (293, 292, 402, 401), (298, 250, 327, 412), (244, 245, 332, 333), (290, 242, 335, 405), (295, 294, 400, 414), (249, 297, 413, 328), (246, 247, 330, 331), (255, 303, 406, 322), (429, 445, 446, 430), (422, 438, 439, 423), (430, 446, 447, 431), (423, 439, 440, 424), (431, 447, 432, 416), (416, 432, 433, 417), (424, 440, 441, 425), (417, 433, 434, 418), (425, 441, 442, 426), (418, 434, 435, 419), (426, 442, 443, 427), (419, 435, 436, 420), (427, 443, 444, 428), (420, 436, 437, 421), (428, 444, 445, 429), (421, 437, 438, 422), (450, 449, 497, 498), (427, 428, 476, 475), (463, 462, 510, 511), (448, 463, 511, 496), (426, 427, 475, 474), (462, 461, 509, 510), (425, 426, 474, 473), (461, 460, 508, 509), (424, 425, 473, 472), (460, 459, 507, 508), (423, 424, 472, 471), (459, 458, 506, 507), (422, 423, 471, 470), (458, 457, 505, 506), (421, 422, 470, 469), (457, 456, 504, 505), (442, 441, 457, 458), (420, 421, 469, 468), (443, 442, 458, 459), (456, 455, 503, 504), (419, 420, 468, 467), (444, 443, 459, 460), (455, 454, 502, 503), (418, 419, 467, 466), (445, 444, 460, 461), (454, 453, 501, 502), (416, 417, 465, 464), (446, 445, 461, 462), (432, 447, 463, 448), (417, 418, 466, 465), (447, 446, 462, 463), (434, 433, 449, 450), (453, 452, 500, 501), (433, 432, 448, 449), (435, 434, 450, 451), (430, 431, 479, 478), (436, 435, 451, 452), (431, 416, 464, 479), (437, 436, 452, 453), (452, 451, 499, 500), (438, 437, 453, 454), (429, 430, 478, 477), (439, 438, 454, 455), (451, 450, 498, 499), (440, 439, 455, 456), (428, 429, 477, 476), (441, 440, 456, 457), (449, 448, 496, 497), (498, 497, 529, 530), (520, 472, 553, 639), (511, 510, 542, 543), (496, 511, 543, 528), (469, 470, 518, 517), (510, 509, 541, 542), (523, 522, 636, 635), (509, 508, 540, 541), (467, 468, 516, 515), (508, 507, 539, 540), (526, 478, 547, 632), (507, 506, 538, 539), (471, 519, 638, 554), (465, 466, 514, 513), (506, 505, 537, 538), (518, 470, 555, 624), (479, 464, 512, 527), (505, 504, 536, 537), (477, 478, 526, 525), (504, 503, 535, 536), (472, 473, 552, 553), (503, 502, 534, 535), (475, 476, 524, 523), (502, 501, 533, 534), (521, 520, 639, 637), (501, 500, 532, 533), (473, 474, 522, 521), (500, 499, 531, 532), (512, 464, 545, 631), (499, 498, 530, 531), (471, 472, 520, 519), (497, 496, 528, 529), (519, 520, 487, 488), (529, 528, 560, 561), (530, 529, 561, 562), (518, 519, 488, 489), (543, 542, 574, 575), (528, 543, 575, 560), (517, 518, 489, 490), (542, 541, 573, 574), (516, 517, 490, 491), (541, 540, 572, 573), (515, 516, 491, 492), (540, 539, 571, 572), (514, 515, 492, 493), (539, 538, 570, 571), (512, 513, 494, 495), (513, 514, 493, 494), (538, 537, 569, 570), (526, 527, 480, 481), (527, 512, 495, 480), (537, 536, 568, 569), (525, 526, 481, 482), (536, 535, 567, 568), (524, 525, 482, 483), (535, 534, 566, 567), (523, 524, 483, 484), (534, 533, 565, 566), (522, 523, 484, 485), (533, 532, 564, 565), (521, 522, 485, 486), (532, 531, 563, 564), (520, 521, 486, 487), (531, 530, 562, 563), (484, 483, 579, 580), (568, 567, 615, 616), (483, 482, 578, 579), (567, 566, 614, 615), (482, 481, 577, 578), (480, 495, 591, 576), (566, 565, 613, 614), (481, 480, 576, 577), (494, 493, 589, 590), (565, 564, 612, 613), (495, 494, 590, 591), (493, 492, 588, 589), (564, 563, 611, 612), (492, 491, 587, 588), (563, 562, 610, 611), (561, 560, 608, 609), (491, 490, 586, 587), (562, 561, 609, 610), (575, 574, 622, 623), (560, 575, 623, 608), (490, 489, 585, 586), (574, 573, 621, 622), (489, 488, 584, 585), (573, 572, 620, 621), (488, 487, 583, 584), (572, 571, 619, 620), (487, 486, 582, 583), (571, 570, 618, 619), (486, 485, 581, 582), (570, 569, 617, 618), (485, 484, 580, 581), (569, 568, 616, 617), (605, 606, 622, 621), (598, 599, 615, 614), (606, 607, 623, 622), (599, 600, 616, 615), (607, 592, 608, 623), (592, 593, 609, 608), (600, 601, 617, 616), (593, 594, 610, 609), (601, 602, 618, 617), (594, 595, 611, 610), (602, 603, 619, 618), (595, 596, 612, 611), (603, 604, 620, 619), (596, 597, 613, 612), (604, 605, 621, 620), (597, 598, 614, 613), (579, 578, 605, 604), (578, 577, 606, 605), (576, 591, 592, 607), (577, 576, 607, 606), (590, 589, 594, 593), (591, 590, 593, 592), (589, 588, 595, 594), (588, 587, 596, 595), (587, 586, 597, 596), (586, 585, 598, 597), (585, 584, 599, 598), (584, 583, 600, 599), (583, 582, 601, 600), (582, 581, 602, 601), (581, 580, 603, 602), (580, 579, 604, 603), (576, 591, 590, 589, 588, 587, 586, 585, 584, 583, 582, 581, 580, 579, 578, 577), (623, 622, 621, 620, 619, 618, 617, 616, 615, 614, 613, 612, 611, 610, 609, 608), (555, 554, 638, 624), (557, 556, 625, 626), (559, 558, 627, 629), (545, 544, 628, 631), (547, 546, 630, 632), (549, 548, 633, 634), (551, 550, 635, 636), (553, 552, 637, 639), (474, 475, 550, 551), (469, 517, 625, 556), (477, 525, 633, 548), (525, 524, 634, 633), (476, 477, 548, 549), (516, 468, 557, 626), (524, 476, 549, 634), (527, 526, 632, 630), (478, 479, 546, 547), (513, 512, 631, 628), (467, 515, 627, 558), (515, 514, 629, 627), (464, 465, 544, 545), (475, 523, 635, 550), (466, 467, 558, 559), (465, 513, 628, 544), (517, 516, 626, 625), (522, 474, 551, 636), (468, 469, 556, 557), (514, 466, 559, 629), (519, 518, 624, 638), (473, 521, 637, 552), (470, 471, 554, 555), (479, 527, 630, 546), (643, 642, 641, 640), (647, 644, 648, 651), (643, 640, 644, 647), (640, 641, 645, 644), (641, 642, 646, 645), (642, 643, 647, 646), (649, 650, 654, 653), (644, 645, 649, 648), (645, 646, 650, 649), (646, 647, 651, 650), (655, 652, 653, 654), (650, 651, 655, 654), (651, 648, 652, 655), (653, 652, 672, 673), (31, 0, 63, 79, 82), (0, 31, 117, 115, 102), (661, 656, 657, 660), (659, 658, 662, 663), (93, 126, 661, 660), (125, 78, 657, 656), (126, 92, 659, 661), (663, 662, 664, 665), (656, 661, 665, 664), (658, 656, 664, 662), (661, 659, 663, 665), (667, 669, 677, 675), (652, 648, 670, 672), (649, 653, 673, 671), (648, 649, 671, 670), (667, 666, 670, 671), (668, 669, 673, 672), (669, 667, 671, 673), (666, 668, 672, 670), (674, 675, 677, 676), (666, 667, 675, 674), (668, 666, 674, 676), (669, 668, 676, 677)])
me_cube.polygons.foreach_set('material_index', [0, 0, 0, 0, 0, 2, 0, 2, 2, 0, 0, 0, 0, 0, 0, 0, 1, 0, 0, 0, 0, 0, 0, 0, 0, 0, 0, 0, 0, 0, 0, 0, 0, 0, 0, 0, 0, 0, 0, 0, 0, 0, 0, 0, 0, 0, 0, 0, 0, 0, 0, 0, 0, 0, 0, 0, 0, 0, 0, 0, 0, 0, 0, 0, 0, 0, 0, 0, 0, 0, 0, 0, 0, 0, 0, 0, 0, 0, 0, 0, 0, 0, 0, 0, 0, 0, 0, 0, 0, 0, 0, 0, 0, 0, 0, 0, 0, 0, 0, 0, 0, 0, 0, 2, 2, 2, 4, 0, 0, 0, 5, 5, 0, 0, 0, 0, 0, 0, 0, 0, 0, 0, 0, 0, 0, 0, 0, 0, 0, 6, 0, 0, 0, 4, 4, 0, 0, 4, 0, 2, 0, 0, 0, 0, 0, 2, 0, 0, 0, 0, 0, 0, 0, 0, 0, 4, 4, 4, 0, 4, 4, 0, 4, 0, 0, 0, 2, 2, 2, 2, 2, 2, 2, 2, 2, 2, 2, 2, 2, 2, 2, 2, 2, 2, 0, 2, 2, 0, 2, 0, 2, 0, 2, 0, 2, 0, 2, 0, 2, 2, 2, 0, 2, 2, 2, 2, 2, 2, 2, 2, 2, 2, 2, 2, 2, 2, 2, 2, 2, 2, 2, 2, 2, 2, 2, 2, 2, 2, 2, 2, 2, 3, 0, 2, 3, 0, 3, 0, 3, 0, 3, 0, 3, 3, 0, 3, 3, 0, 3, 2, 3, 2, 3, 2, 0, 2, 3, 2, 3, 2, 3, 2, 3, 0, 0, 3, 0, 0, 3, 0, 3, 0, 3, 0, 3, 0, 3, 3, 0, 3, 3, 0, 3, 0, 3, 0, 3, 0, 3, 0, 3, 0, 3, 0, 3, 3, 3, 3, 3, 3, 3, 3, 3, 3, 3, 3, 3, 3, 3, 3, 3, 3, 3, 3, 3, 0, 3, 0, 3, 0, 3, 0, 3, 3, 3, 3, 3, 3, 3, 3, 3, 3, 3, 3, 3, 3, 3, 3, 3, 3, 3, 3, 3, 3, 3, 3, 3, 3, 3, 3, 3, 3, 3, 3, 3, 3, 3, 3, 3, 3, 0, 0, 0, 3, 3, 3, 3, 0, 3, 3, 3, 3, 3, 3, 3, 3, 3, 3, 3, 0, 3, 3, 3, 3, 0, 3, 3, 3, 0, 3, 3, 3, 2, 2, 2, 2, 2, 2, 2, 2, 2, 2, 2, 2, 2, 2, 2, 2, 2, 2, 0, 2, 2, 0, 2, 0, 2, 0, 2, 0, 2, 0, 2, 0, 2, 2, 2, 0, 2, 2, 2, 2, 2, 2, 2, 2, 2, 2, 2, 2, 2, 2, 2, 2, 2, 2, 2, 2, 2, 2, 2, 2, 2, 2, 2, 2, 0, 3, 0, 0, 3, 0, 3, 0, 3, 0, 3, 0, 3, 3, 0, 3, 3, 0, 3, 0, 3, 0, 3, 0, 3, 0, 3, 0, 3, 0, 3, 0, 3, 0, 0, 3, 0, 0, 3, 0, 3, 0, 3, 0, 3, 0, 3, 3, 0, 3, 3, 0, 3, 0, 3, 0, 3, 0, 3, 0, 3, 0, 3, 0, 3, 0, 3, 0, 3, 3, 0, 3, 3, 0, 3, 3, 0, 3, 0, 0, 3, 0, 0, 0, 3, 0, 3, 0, 3, 0, 3, 0, 3, 0, 3, 0, 0, 3, 0, 3, 3, 0, 3, 3, 3, 0, 0, 0, 0, 0, 0, 3, 3, 3, 3, 3, 3, 3, 3, 3, 3, 3, 3, 3, 3, 3, 3, 3, 3, 0, 0, 0, 0, 0, 0, 0, 0, 0, 3, 3, 3, 0, 3, 3, 3, 3, 3, 3, 3, 3, 3, 3, 3, 3, 3, 3, 3, 3, 3, 3, 3, 3, 0, 0, 0, 0, 0, 0, 0, 0, 0, 0, 0, 0, 0, 0, 0, 0, 0, 0, 0, 0, 0, 7, 0, 0, 0, 0, 0, 0, 0, 0, 0, 0, 0, 1, 0, 0, 0])
_uv = me_cube.uv_layers.new(name='UVMap')
_uv.uv.foreach_set('vector', [0.3067, 0.5, 0.375, 0.5, 0.375, 0.75, 0.3067, 0.75, 0.5175, 0.75, 0.4314, 0.75, 0.4314, 0.75, 0.5175, 0.75, 0.3067, 0.5, 0.25, 0.5, 0.25, 0.5, 0.3067, 0.5, 0.3067, 0.75, 0.375, 0.75, 0.375, 0.75, 0.3067, 0.75, 0.625, 0.5, 0.6933, 0.5, 0.6933, 0.5, 0.625, 0.5, 0.6933, 0.75, 0.75, 0.75, 0.75, 0.75, 0.6933, 0.75, 0.375, 0.5, 0.375, 0.5, 0.375, 0.5, 0.375, 0.5, 0.6933, 0.75, 0.75, 0.75, 0.75, 0.75, 0.6933, 0.75, 0.6933, 0.75, 0.75, 0.75, 0.75, 0.75, 0.6933, 0.75, 0.625, 0.75, 0.625, 0.75, 0.625, 0.75, 0.625, 0.75, 0.3067, 0.75, 0.375, 0.75, 0.375, 0.75, 0.3067, 0.75, 0.3067, 0.75, 0.375, 0.75, 0.375, 0.75, 0.3067, 0.75, 0.4314, 0.75, 0.375, 0.75, 0.375, 0.75, 0.4314, 0.75, 0.3067, 0.75, 0.375, 0.75, 0.375, 0.75, 0.3067, 0.75, 0.75, 0.75, 0.75, 0.75, 0.6933, 0.75, 0.625, 0.75, 0.625, 0.75, 0.625, 0.75, 0.6933, 0.75, 0.6933, 0.75, 0.75, 0.75, 0.75, 0.75, 0.6933, 0.75, 0.5334, 0.5, 0.6089, 0.5, 0.6095, 0.5, 0.5328, 0.5, 0.625, 0.75, 0.625, 0.75, 0.625, 0.75, 0.625, 0.75, 0.3067, 0.75, 0.375, 0.75, 0.375, 0.75, 0.3067, 0.75, 0.3067, 0.5, 0.25, 0.5, 0.25, 0.5, 0.3067, 0.5, 0.4314, 0.5, 0.375, 0.5, 0.375, 0.5, 0.4314, 0.5, 0.3067, 0.5, 0.25, 0.5, 0.25, 0.5, 0.3067, 0.5, 0.4314, 0.5, 0.375, 0.5, 0.375, 0.5, 0.4314, 0.5, 0.5175, 0.5, 0.5175, 0.4317, 0.5175, 0.4317, 0.5175, 0.5, 0.4314, 0.5, 0.5175, 0.5, 0.5175, 0.5, 0.4314, 0.5, 0.6933, 0.5, 0.625, 0.5, 0.625, 0.5, 0.6933, 0.5, 0.375, 0.75, 0.375, 0.75, 0.375, 0.75, 0.375, 0.75, 0.4314, 0.4317, 0.5175, 0.4317, 0.5175, 0.5, 0.4314, 0.5, 0.5175, 0.75, 0.5175, 0.75, 0.5175, 0.75, 0.5175, 0.75, 0.375, 0.5, 0.3067, 0.5, 0.3067, 0.5, 0.375, 0.5, 0.4314, 0.5, 0.5175, 0.5, 0.5175, 0.5, 0.4314, 0.5, 0.4314, 0.75, 0.5175, 0.75, 0.5175, 0.75, 0.4314, 0.75, 0.5175, 0.75, 0.5175, 0.75, 0.5175, 0.75, 0.5175, 0.75, 0.4314, 0.75, 0.5175, 0.75, 0.5175, 0.75, 0.4314, 0.75, 0.4314, 0.75, 0.5175, 0.75, 0.5175, 0.75, 0.4314, 0.75, 0.5175, 0.5, 0.4314, 0.5, 0.4314, 0.5, 0.5175, 0.5, 0.375, 0.75, 0.375, 0.75, 0.375, 0.75, 0.375, 0.75, 0.375, 0.75, 0.375, 0.5, 0.375, 0.5, 0.375, 0.75, 0.375, 0.75, 0.4314, 0.75, 0.4314, 0.75, 0.375, 0.75, 0.375, 0.75, 0.4314, 0.75, 0.4314, 0.75, 0.375, 0.75, 0.4314, 0.8183, 0.5175, 0.8183, 0.5175, 0.875, 0.4314, 0.875, 0.375, 0.8183, 0.4314, 0.8183, 0.4314, 0.875, 0.375, 0.875, 0.625, 0.75, 0.625, 0.75, 0.625, 0.75, 0.625, 0.75, 0.4314, 0.375, 0.4314, 0.4317, 0.4314, 0.4317, 0.4314, 0.375, 0.5175, 0.8183, 0.5175, 0.75, 0.5175, 0.75, 0.5175, 0.8183, 0.5175, 0.5, 0.4314, 0.5, 0.4314, 0.5, 0.5175, 0.5, 0.5175, 0.5, 0.4314, 0.5, 0.4314, 0.5, 0.5175, 0.5, 0.5175, 0.5, 0.625, 0.5, 0.625, 0.75, 0.5175, 0.75, 0.5175, 0.75, 0.625, 0.75, 0.625, 0.75, 0.5175, 0.75, 0.5175, 0.75, 0.625, 0.75, 0.625, 0.75, 0.5175, 0.75, 0.5175, 0.75, 0.625, 0.75, 0.625, 0.75, 0.5175, 0.75, 0.5175, 0.75, 0.625, 0.75, 0.625, 0.75, 0.5175, 0.75, 0.5175, 0.75, 0.625, 0.75, 0.625, 0.75, 0.5175, 0.75, 0.5175, 0.75, 0.625, 0.75, 0.625, 0.75, 0.5175, 0.75, 0.4314, 0.5, 0.375, 0.5, 0.375, 0.5, 0.4314, 0.5, 0.625, 0.5, 0.5175, 0.5, 0.5175, 0.5, 0.625, 0.5, 0.625, 0.5, 0.5175, 0.5, 0.5175, 0.5, 0.625, 0.5, 0.625, 0.5, 0.5175, 0.5, 0.5175, 0.5, 0.625, 0.5, 0.4314, 0.75, 0.5175, 0.75, 0.5175, 0.75, 0.4314, 0.75, 0.4314, 0.75, 0.5175, 0.75, 0.5175, 0.75, 0.4314, 0.75, 0.4314, 0.75, 0.5175, 0.75, 0.5175, 0.75, 0.4314, 0.75, 0.4314, 0.5, 0.5175, 0.5, 0.5175, 0.75, 0.4314, 0.75, 0.375, 0.5, 0.4314, 0.5, 0.4314, 0.75, 0.375, 0.75, 0.375, 0.75, 0.4314, 0.75, 0.4314, 0.75, 0.375, 0.75, 0.375, 0.75, 0.4314, 0.75, 0.4314, 0.75, 0.375, 0.75, 0.375, 0.75, 0.4314, 0.75, 0.4314, 0.75, 0.375, 0.75, 0.5175, 0.5, 0.4314, 0.5, 0.4314, 0.5, 0.5175, 0.5, 0.375, 0.75, 0.4314, 0.75, 0.4314, 0.75, 0.375, 0.75, 0.4314, 0.75, 0.375, 0.75, 0.375, 0.75, 0.4314, 0.75, 0.625, 0.5, 0.625, 0.5, 0.625, 0.5, 0.625, 0.5, 0.375, 0.5, 0.4314, 0.5, 0.4314, 0.5, 0.375, 0.5, 0.4314, 0.5, 0.375, 0.5, 0.375, 0.5, 0.4314, 0.5, 0.4314, 0.75, 0.5175, 0.75, 0.5175, 0.75, 0.4314, 0.75, 0.5175, 0.5, 0.5175, 0.5, 0.5175, 0.5, 0.5175, 0.5, 0.4314, 0.75, 0.5175, 0.75, 0.5175, 0.8183, 0.4314, 0.8183, 0.625, 0.5, 0.625, 0.75, 0.625, 0.75, 0.625, 0.5, 0.375, 0.75, 0.375, 0.75, 0.375, 0.75, 0.375, 0.75, 0.5175, 0.5, 0.5175, 0.5, 0.5175, 0.5, 0.5175, 0.5, 0.4314, 0.75, 0.4314, 0.75, 0.4314, 0.75, 0.4314, 0.75, 0.625, 0.75, 0.625, 0.75, 0.625, 0.75, 0.625, 0.75, 0.5334, 0.5, 0.5328, 0.5, 0.5175, 0.5, 0.5175, 0.5, 0.6089, 0.5, 0.5334, 0.5, 0.5175, 0.5, 0.625, 0.5, 0.5328, 0.5, 0.6095, 0.5, 0.625, 0.5, 0.5175, 0.5, 0.6095, 0.5, 0.6089, 0.5, 0.625, 0.5, 0.625, 0.5, 0.5175, 0.75, 0.4314, 0.75, 0.4314, 0.75, 0.5175, 0.75, 0.625, 0.75, 0.6933, 0.75, 0.6933, 0.75, 0.625, 0.75, 0.5175, 0.875, 0.5175, 0.8183, 0.5175, 0.8183, 0.5175, 0.875, 0.4314, 0.5, 0.4314, 0.5, 0.4314, 0.5, 0.4314, 0.5, 0.375, 0.75, 0.4314, 0.75, 0.4314, 0.8183, 0.375, 0.8183, 0.4314, 0.8183, 0.4314, 0.75, 0.4314, 0.75, 0.4314, 0.8183, 0.4314, 0.375, 0.5175, 0.375, 0.5175, 0.4317, 0.4314, 0.4317, 0.75, 0.5, 0.6933, 0.5, 0.6933, 0.5, 0.75, 0.5, 0.625, 0.5, 0.5175, 0.5, 0.5175, 0.5, 0.625, 0.5, 0.75, 0.5, 0.6933, 0.5, 0.6933, 0.5, 0.75, 0.5, 0.375, 0.5, 0.3067, 0.5, 0.3067, 0.5, 0.375, 0.5, 0.75, 0.5, 0.6933, 0.5, 0.6933, 0.5, 0.75, 0.5, 0.375, 0.5, 0.3067, 0.5, 0.3067, 0.5, 0.375, 0.5, 0.25, 0.75, 0.3067, 0.75, 0.3067, 0.75, 0.25, 0.75, 0.625, 0.75, 0.6933, 0.75, 0.6933, 0.75, 0.625, 0.75, 0.5175, 0.75, 0.5175, 0.8183, 0.5175, 0.8183, 0.5175, 0.75, 0.25, 0.75, 0.3067, 0.75, 0.3067, 0.75, 0.25, 0.75, 0.25, 0.75, 0.3067, 0.75, 0.3067, 0.75, 0.25, 0.75, 0.25, 0.75, 0.3067, 0.75, 0.3067, 0.75, 0.25, 0.75, 0.625, 0.75, 0.6933, 0.75, 0.6933, 0.75, 0.625, 0.75, 0.625, 0.75, 0.6933, 0.75, 0.6933, 0.75, 0.625, 0.75, 0.625, 0.75, 0.6933, 0.75, 0.6933, 0.75, 0.625, 0.75, 0.6933, 0.75, 0.625, 0.75, 0.625, 0.75, 0.6933, 0.75, 0.25, 0.75, 0.3067, 0.75, 0.3067, 0.75, 0.25, 0.75, 0.375, 0.5, 0.3067, 0.5, 0.3067, 0.5, 0.375, 0.5, 0.25, 0.5, 0.3067, 0.5, 0.3067, 0.75, 0.25, 0.75, 0.5175, 0.4317, 0.625, 0.4317, 0.625, 0.5, 0.5175, 0.5, 0.5175, 0.375, 0.625, 0.375, 0.625, 0.4317, 0.5175, 0.4317, 0.5175, 0.4317, 0.5175, 0.375, 0.5175, 0.375, 0.5175, 0.4317, 0.75, 0.5, 0.6933, 0.5, 0.6933, 0.5, 0.75, 0.5, 0.6933, 0.5, 0.625, 0.5, 0.625, 0.5, 0.6933, 0.5, 0.375, 0.5, 0.375, 0.5, 0.375, 0.5, 0.375, 0.5, 0.4314, 0.4317, 0.4314, 0.5, 0.4314, 0.5, 0.4314, 0.4317, 0.375, 0.5, 0.3067, 0.5, 0.3067, 0.5, 0.375, 0.5, 0.3067, 0.5, 0.25, 0.5, 0.25, 0.5, 0.3067, 0.5, 0.375, 0.5, 0.375, 0.5, 0.375, 0.5, 0.375, 0.5, 0.4314, 0.5, 0.375, 0.5, 0.375, 0.5, 0.4314, 0.5, 0.4314, 0.4317, 0.4314, 0.5, 0.4314, 0.5, 0.4314, 0.4317, 0.375, 0.5, 0.375, 0.5, 0.375, 0.5, 0.375, 0.5, 0.375, 0.4317, 0.4314, 0.4317, 0.4314, 0.5, 0.375, 0.5, 0.375, 0.375, 0.4314, 0.375, 0.4314, 0.4317, 0.375, 0.4317, 0.3067, 0.5, 0.25, 0.5, 0.25, 0.5, 0.3067, 0.5, 0.4314, 0.375, 0.4314, 0.4317, 0.4314, 0.4317, 0.4314, 0.375, 0.4314, 0.5, 0.375, 0.5, 0.375, 0.5, 0.4314, 0.5, 0.4314, 0.5, 0.4314, 0.5, 0.4314, 0.5, 0.4314, 0.5, 0.375, 0.5, 0.4314, 0.5, 0.4314, 0.5, 0.375, 0.5, 0.4314, 0.5, 0.375, 0.5, 0.375, 0.5, 0.4314, 0.5, 0.4314, 0.5, 0.4314, 0.5, 0.4314, 0.5, 0.4314, 0.5, 0.375, 0.5, 0.4314, 0.5, 0.4314, 0.5, 0.375, 0.5, 0.6933, 0.5, 0.75, 0.5, 0.75, 0.75, 0.6933, 0.75, 0.625, 0.5, 0.6933, 0.5, 0.6933, 0.75, 0.625, 0.75, 0.6933, 0.5, 0.75, 0.5, 0.75, 0.5, 0.6933, 0.5, 0.625, 0.75, 0.625, 0.5, 0.625, 0.5, 0.625, 0.75, 0.75, 0.75, 0.6933, 0.75, 0.6933, 0.75, 0.75, 0.75, 0.25, 0.75, 0.3067, 0.75, 0.3067, 0.75, 0.25, 0.75, 0.625, 0.75, 0.6933, 0.75, 0.6933, 0.75, 0.625, 0.75, 0.375, 0.75, 0.375, 0.75, 0.375, 0.75, 0.375, 0.75, 0.375, 0.75, 0.4314, 0.75, 0.4314, 0.75, 0.375, 0.75, 0.4314, 0.75, 0.5175, 0.75, 0.5175, 0.75, 0.4314, 0.75, 0.5175, 0.75, 0.625, 0.75, 0.625, 0.75, 0.5175, 0.75, 0.625, 0.75, 0.625, 0.75, 0.625, 0.75, 0.625, 0.75, 0.6933, 0.75, 0.75, 0.75, 0.75, 0.75, 0.6933, 0.75, 0.3067, 0.75, 0.375, 0.75, 0.375, 0.75, 0.3067, 0.75, 0.625, 0.75, 0.625, 0.75, 0.625, 0.75, 0.625, 0.75, 0.625, 0.75, 0.625, 0.75, 0.625, 0.75, 0.625, 0.75, 0.625, 0.75, 0.625, 0.75, 0.625, 0.75, 0.625, 0.75, 0.625, 0.75, 0.625, 0.75, 0.625, 0.75, 0.625, 0.75, 0.625, 0.75, 0.625, 0.75, 0.625, 0.75, 0.625, 0.75, 0.625, 0.75, 0.625, 0.75, 0.625, 0.75, 0.625, 0.75, 0.625, 0.75, 0.625, 0.75, 0.625, 0.75, 0.625, 0.75, 0.625, 0.75, 0.625, 0.75, 0.625, 0.75, 0.625, 0.75, 0.625, 0.75, 0.625, 0.75, 0.625, 0.75, 0.625, 0.75, 0.625, 0.75, 0.625, 0.75, 0.625, 0.75, 0.625, 0.75, 0.625, 0.75, 0.625, 0.75, 0.625, 0.75, 0.625, 0.75, 0.625, 0.75, 0.625, 0.75, 0.625, 0.75, 0.625, 0.75, 0.625, 0.75, 0.625, 0.75, 0.625, 0.75, 0.625, 0.75, 0.625, 0.75, 0.625, 0.75, 0.625, 0.75, 0.625, 0.75, 0.625, 0.75, 0.625, 0.75, 0.625, 0.75, 0.625, 0.75, 0.625, 0.75, 0.625, 0.75, 0.625, 0.75, 0.625, 0.75, 0.4314, 0.875, 0.4314, 0.8183, 0.4314, 0.8183, 0.4314, 0.875, 0.5175, 0.75, 0.5175, 0.75, 0.5175, 0.75, 0.5175, 0.75, 0.5175, 0.8183, 0.5175, 0.875, 0.5175, 0.875, 0.5175, 0.8183, 0.0, 0.0, 0.0, 0.0, 0.0, 0.0, 0.0, 0.0, 0.0, 0.0, 0.0, 0.0, 0.0, 0.0, 0.0, 0.0, 0.0, 0.0, 0.0, 0.0, 0.0, 0.0, 0.0, 0.0, 0.0, 0.0, 0.0, 0.0, 0.0, 0.0, 0.0, 0.0, 0.0, 0.0, 0.0, 0.0, 0.0, 0.0, 0.0, 0.0, 0.0, 0.0, 0.0, 0.0, 0.0, 0.0, 0.0, 0.0, 0.0, 0.0, 0.0, 0.0, 0.0, 0.0, 0.0, 0.0, 0.0, 0.0, 0.0, 0.0, 0.0, 0.0, 0.0, 0.0, 0.0, 0.0, 0.0, 0.0, 0.0, 0.0, 0.0, 0.0, 0.0, 0.0, 0.0, 0.0, 0.0, 0.0, 0.0, 0.0, 0.0, 0.0, 0.0, 0.0, 0.0, 0.0, 0.0, 0.0, 0.0, 0.0, 0.0, 0.0, 0.0, 0.0, 0.0, 0.0, 0.0, 0.0, 0.0, 0.0, 0.0, 0.0, 0.0, 0.0, 0.0, 0.0, 0.0, 0.0, 0.0, 0.0, 0.0, 0.0, 0.0, 0.0, 0.0, 0.0, 0.0, 0.0, 0.0, 0.0, 0.0, 0.0, 0.0, 0.0, 0.0, 0.0, 0.0, 0.0, 0.0, 0.0, 0.0, 0.0, 0.0, 0.0, 0.0, 0.0, 0.0, 0.0, 0.0, 0.0, 0.0, 0.0, 0.0, 0.0, 0.0, 0.0, 0.0, 0.0, 0.0, 0.0, 0.0, 0.0, 0.0, 0.0, 0.0, 0.0, 0.0, 0.0, 0.0, 0.0, 0.0, 0.0, 0.0, 0.0, 0.0, 0.0, 0.0, 0.0, 0.0, 0.0, 0.0, 0.0, 0.0, 0.0, 0.0, 0.0, 0.0, 0.0, 0.0, 0.0, 0.0, 0.0, 0.0, 0.0, 0.0, 0.0, 0.0, 0.0, 0.0, 0.0, 0.0, 0.0, 0.0, 0.0, 0.0, 0.0, 0.0, 0.0, 0.0, 0.0, 0.0, 0.0, 0.0, 0.0, 0.0, 0.0, 0.0, 0.0, 0.0, 0.0, 0.0, 0.0, 0.0, 0.0, 0.0, 0.0, 0.0, 0.0, 0.0, 0.0, 0.0, 0.0, 0.0, 0.0, 0.0, 0.0, 0.0, 0.0, 0.0, 0.0, 0.0, 0.0, 0.0, 0.0, 0.0, 0.0, 0.0, 0.0, 0.0, 0.0, 0.0, 0.0, 0.0, 0.0, 0.0, 0.0, 0.0, 0.0, 0.0, 0.0, 0.0, 0.0, 0.0, 0.0, 0.0, 0.0, 0.0, 0.0, 0.0, 0.0, 0.0, 0.0, 0.0, 0.0, 0.0, 0.0, 0.0, 0.0, 0.0, 0.0, 0.0, 0.0, 0.0, 0.0, 0.0, 0.0, 0.0, 0.0, 0.0, 0.0, 0.0, 0.0, 0.0, 0.0, 0.0, 0.0, 0.0, 0.0, 0.0, 0.0, 0.0, 0.0, 0.0, 0.0, 0.0, 0.0, 0.0, 0.0, 0.0, 0.0, 0.0, 0.0, 0.0, 0.0, 0.0, 0.0, 0.0, 0.0, 0.0, 0.0, 0.0, 0.0, 0.0, 0.0, 0.0, 0.0, 0.0, 0.0, 0.0, 0.0, 0.0, 0.0, 0.0, 0.0, 0.0, 0.0, 0.0, 0.0, 0.0, 0.0, 0.0, 0.0, 0.0, 0.0, 0.0, 0.0, 0.0, 0.0, 0.0, 0.0, 0.0, 0.0, 0.0, 0.0, 0.0, 0.0, 0.0, 0.0, 0.0, 0.0, 0.0, 0.0, 0.0, 0.0, 0.0, 0.0, 0.0, 0.0, 0.0, 0.0, 0.0, 0.0, 0.0, 0.0, 0.0, 0.0, 0.0, 0.0, 0.0, 0.0, 0.0, 0.0, 0.0, 0.0, 0.0, 0.0, 0.0, 0.0, 0.0, 0.0, 0.0, 0.0, 0.0, 0.0, 0.0, 0.0, 0.0, 0.0, 0.0, 0.0, 0.0, 0.0, 0.0, 0.0, 0.0, 0.0, 0.0, 0.0, 0.0, 0.0, 0.0, 0.0, 0.0, 0.0, 0.0, 0.0, 0.0, 0.0, 0.0, 0.0, 0.0, 0.0, 0.0, 0.0, 0.0, 0.0, 0.0, 0.0, 0.0, 0.0, 0.0, 0.0, 0.0, 0.0, 0.0, 0.0, 0.0, 0.0, 0.0, 0.0, 0.0, 0.0, 0.0, 0.0, 0.0, 0.0, 0.0, 0.0, 0.0, 0.0, 0.0, 0.0, 0.0, 0.0, 0.0, 0.0, 0.0, 0.0, 0.0, 0.0, 0.0, 0.0, 0.0, 0.0, 0.0, 0.0, 0.0, 0.0, 0.0, 0.0, 0.0, 0.0, 0.0, 0.0, 0.0, 0.0, 0.0, 0.0, 0.0, 0.0, 0.0, 0.0, 0.0, 0.0, 0.0, 0.0, 0.0, 0.0, 0.0, 0.0, 0.0, 0.0, 0.0, 0.0, 0.0, 0.0, 0.0, 0.0, 0.0, 0.0, 0.0, 0.0, 0.0, 0.0, 0.0, 0.0, 0.0, 0.0, 0.0, 0.0, 0.0, 0.0, 0.0, 0.0, 0.0, 0.0, 0.0, 0.0, 0.0, 0.0, 0.0, 0.0, 0.0, 0.0, 0.0, 0.0, 0.0, 0.0, 0.0, 0.0, 0.0, 0.0, 0.0, 0.0, 0.0, 0.0, 0.0, 0.0, 0.0, 0.0, 0.0, 0.0, 0.0, 0.0, 0.0, 0.0, 0.0, 0.0, 0.0, 0.0, 0.0, 0.0, 0.0, 0.0, 0.0, 0.0, 0.0, 0.0, 0.0, 0.0, 0.0, 0.0, 0.0, 0.0, 0.0, 0.0, 0.0, 0.0, 0.0, 0.0, 0.0, 0.0, 0.0, 0.0, 0.0, 0.0, 0.0, 0.0, 0.0, 0.0, 0.0, 0.0, 0.0, 0.0, 0.0, 0.0, 0.0, 0.0, 0.0, 0.0, 0.0, 0.0, 0.0, 0.0, 0.0, 0.0, 0.0, 0.0, 0.0, 0.0, 0.0, 0.0, 0.0, 0.0, 0.0, 0.0, 0.0, 0.0, 0.0, 0.0, 0.0, 0.0, 0.0, 0.0, 0.0, 0.0, 0.0, 0.0, 0.0, 0.0, 0.0, 0.0, 0.0, 0.0, 0.0, 0.0, 0.0, 0.0, 0.0, 0.0, 0.0, 0.0, 0.0, 0.0, 0.0, 0.0, 0.0, 0.0, 0.0, 0.0, 0.0, 0.0, 0.0, 0.0, 0.0, 0.0, 0.0, 0.0, 0.0, 0.0, 0.0, 0.0, 0.0, 0.0, 0.0, 0.0, 0.0, 0.0, 0.0, 0.0, 0.0, 0.0, 0.0, 0.0, 0.0, 0.0, 0.0, 0.0, 0.0, 0.0, 0.0, 0.0, 0.0, 0.0, 0.0, 0.0, 0.0, 0.0, 0.0, 0.0, 0.0, 0.0, 0.0, 0.0, 0.0, 0.0, 0.0, 0.0, 0.0, 0.0, 0.0, 0.0, 0.0, 0.0, 0.0, 0.0, 0.0, 0.0, 0.0, 0.0, 0.0, 0.0, 0.0, 0.0, 0.0, 0.0, 0.0, 0.0, 0.0, 0.0, 0.0, 0.0, 0.0, 0.0, 0.0, 0.0, 0.0, 0.0, 0.0, 0.0, 0.0, 0.0, 0.0, 0.0, 0.0, 0.0, 0.0, 0.0, 0.0, 0.0, 0.0, 0.0, 0.0, 0.0, 0.0, 0.0, 0.0, 0.0, 0.0, 0.0, 0.0, 0.0, 0.0, 0.0, 0.0, 0.0, 0.0, 0.0, 0.0, 0.0, 0.0, 0.0, 0.0, 0.0, 0.0, 0.0, 0.0, 0.0, 0.0, 0.0, 0.0, 0.0, 0.0, 0.0, 0.0, 0.0, 0.0, 0.0, 0.0, 0.0, 0.0, 0.0, 0.0, 0.0, 0.0, 0.0, 0.0, 0.0, 0.0, 0.0, 0.0, 0.0, 0.0, 0.0, 0.0, 0.0, 0.0, 0.0, 0.0, 0.0, 0.0, 0.0, 0.0, 0.0, 0.0, 0.0, 0.0, 0.0, 0.0, 0.0, 0.0, 0.0, 0.0, 0.0, 0.0, 0.0, 0.0, 0.0, 0.0, 0.0, 0.0, 0.0, 0.0, 0.0, 0.0, 0.0, 0.0, 0.0, 0.0, 0.0, 0.0, 0.0, 0.0, 0.0, 0.0, 0.0, 0.0, 0.0, 0.0, 0.0, 0.0, 0.0, 0.0, 0.0, 0.0, 0.0, 0.0, 0.0, 0.0, 0.0, 0.0, 0.0, 0.0, 0.0, 0.0, 0.0, 0.0, 0.0, 0.0, 0.0, 0.0, 0.0, 0.0, 0.0, 0.0, 0.0, 0.0, 0.0, 0.0, 0.0, 0.0, 0.0, 0.0, 0.0, 0.0, 0.0, 0.0, 0.0, 0.0, 0.0, 0.0, 0.0, 0.0, 0.0, 0.0, 0.0, 0.0, 0.0, 0.0, 0.0, 0.0, 0.0, 0.0, 0.0, 0.0, 0.0, 0.0, 0.0, 0.0, 0.0, 0.0, 0.0, 0.0, 0.0, 0.0, 0.0, 0.0, 0.0, 0.0, 0.0, 0.0, 0.0, 0.0, 0.0, 0.0, 0.0, 0.0, 0.0, 0.0, 0.0, 0.0, 0.0, 0.0, 0.0, 0.0, 0.0, 0.0, 0.0, 0.0, 0.0, 0.0, 0.0, 0.0, 0.0, 0.0, 0.0, 0.0, 0.0, 0.0, 0.0, 0.0, 0.0, 0.0, 0.0, 0.0, 0.0, 0.0, 0.0, 0.0, 0.0, 0.0, 0.0, 0.0, 0.0, 0.0, 0.0, 0.0, 0.0, 0.0, 0.0, 0.0, 0.0, 0.0, 0.0, 0.0, 0.0, 0.0, 0.0, 0.0, 0.0, 0.0, 0.0, 0.0, 0.0, 0.0, 0.0, 0.0, 0.0, 0.0, 0.0, 0.0, 0.0, 0.0, 0.0, 0.0, 0.0, 0.0, 0.0, 0.0, 0.0, 0.0, 0.0, 0.0, 0.0, 0.0, 0.0, 0.0, 0.0, 0.0, 0.0, 0.0, 0.0, 0.0, 0.0, 0.0, 0.0, 0.0, 0.0, 0.0, 0.0, 0.0, 0.0, 0.0, 0.0, 0.0, 0.0, 0.0, 0.0, 0.0, 0.0, 0.0, 0.0, 0.0, 0.0, 0.0, 0.0, 0.0, 0.0, 0.0, 0.0, 0.0, 0.0, 0.0, 0.0, 0.0, 0.0, 0.0, 0.0, 0.0, 0.0, 0.0, 0.0, 0.0, 0.0, 0.0, 0.0, 0.0, 0.0, 0.0, 0.0, 0.0, 0.0, 0.0, 0.0, 0.0, 0.0, 0.0, 0.0, 0.0, 0.0, 0.0, 0.0, 0.0, 0.0, 0.0, 0.0, 0.0, 0.0, 0.0, 0.0, 0.0, 0.0, 0.0, 0.0, 0.0, 0.0, 0.0, 0.0, 0.0, 0.0, 0.0, 0.0, 0.0, 0.0, 0.0, 0.0, 0.0, 0.0, 0.0, 0.0, 0.0, 0.0, 0.0, 0.0, 0.0, 0.0, 0.0, 0.0, 0.0, 0.0, 0.0, 0.0, 0.0, 0.0, 0.0, 0.0, 0.0, 0.0, 0.0, 0.0, 0.0, 0.0, 0.0, 0.0, 0.0, 0.0, 0.0, 0.0, 0.0, 0.0, 0.0, 0.0, 0.0, 0.0, 0.0, 0.0, 0.0, 0.0, 0.0, 0.0, 0.0, 0.0, 0.0, 0.0, 0.0, 0.0, 0.0, 0.0, 0.0, 0.0, 0.0, 0.0, 0.0, 0.0, 0.0, 0.0, 0.0, 0.0, 0.0, 0.0, 0.0, 0.0, 0.0, 0.0, 0.0, 0.0, 0.0, 0.0, 0.0, 0.0, 0.0, 0.0, 0.0, 0.0, 0.0, 0.0, 0.0, 0.0, 0.0, 0.0, 0.0, 0.0, 0.0, 0.0, 0.0, 0.0, 0.0, 0.0, 0.0, 0.0, 0.0, 0.0, 0.0, 0.0, 0.0, 0.0, 0.0, 0.0, 0.0, 0.0, 0.0, 0.0, 0.0, 0.0, 0.0, 0.0, 0.0, 0.0, 0.0, 0.0, 0.0, 0.0, 0.0, 0.0, 0.0, 0.0, 0.0, 0.0, 0.0, 0.0, 0.0, 0.0, 0.0, 0.0, 0.0, 0.0, 0.0, 0.0, 0.0, 0.0, 0.0, 0.0, 0.0, 0.0, 0.0, 0.0, 0.0, 0.0, 0.0, 0.0, 0.0, 0.0, 0.0, 0.0, 0.0, 0.0, 0.0, 0.0, 0.0, 0.0, 0.0, 0.0, 0.0, 0.0, 0.0, 0.0, 0.0, 0.0, 0.0, 0.0, 0.0, 0.0, 0.0, 0.0, 0.0, 0.0, 0.0, 0.0, 0.0, 0.0, 0.0, 0.0, 0.0, 0.0, 0.0, 0.0, 0.0, 0.0, 0.0, 0.0, 0.0, 0.0, 0.0, 0.0, 0.0, 0.0, 0.0, 0.0, 0.0, 0.0, 0.0, 0.0, 0.0, 0.0, 0.0, 0.0, 0.0, 0.0, 0.0, 0.0, 0.0, 0.0, 0.0, 0.0, 0.0, 0.0, 0.0, 0.0, 0.0, 0.0, 0.0, 0.0, 0.0, 0.0, 0.0, 0.0, 0.0, 0.0, 0.0, 0.0, 0.0, 0.0, 0.0, 0.0, 0.0, 0.0, 0.0, 0.0, 0.0, 0.0, 0.0, 0.0, 0.0, 0.0, 0.0, 0.0, 0.0, 0.0, 0.0, 0.0, 0.0, 0.0, 0.0, 0.0, 0.0, 0.0, 0.0, 0.0, 0.0, 0.0, 0.0, 0.0, 0.0, 0.0, 0.0, 0.0, 0.0, 0.0, 0.0, 0.0, 0.0, 0.0, 0.0, 0.0, 0.0, 0.0, 0.0, 0.0, 0.0, 0.0, 0.0, 0.0, 0.0, 0.0, 0.0, 0.0, 0.0, 0.0, 0.0, 0.0, 0.0, 0.0, 0.0, 0.0, 0.0, 0.0, 0.0, 0.0, 0.0, 0.0, 0.0, 0.0, 0.0, 0.0, 0.0, 0.0, 0.0, 0.0, 0.0, 0.0, 0.0, 0.0, 0.0, 0.0, 0.0, 0.0, 0.0, 0.0, 0.0, 0.0, 0.0, 0.0, 0.0, 0.0, 0.0, 0.0, 0.0, 0.0, 0.0, 0.0, 0.0, 0.0, 0.0, 0.0, 0.0, 0.0, 0.0, 0.0, 0.0, 0.0, 0.0, 0.0, 0.0, 0.0, 0.0, 0.0, 0.0, 0.0, 0.0, 0.0, 0.0, 0.0, 0.0, 0.0, 0.0, 0.0, 0.0, 0.0, 0.0, 0.0, 0.0, 0.0, 0.0, 0.0, 0.0, 0.0, 0.0, 0.0, 0.0, 0.0, 0.0, 0.0, 0.0, 0.0, 0.0, 0.0, 0.0, 0.0, 0.0, 0.0, 0.0, 0.0, 0.0, 0.0, 0.0, 0.0, 0.0, 0.0, 0.0, 0.0, 0.0, 0.0, 0.0, 0.0, 0.0, 0.0, 0.0, 0.0, 0.0, 0.0, 0.0, 0.0, 0.0, 0.0, 0.0, 0.0, 0.0, 0.0, 0.0, 0.0, 0.0, 0.0, 0.0, 0.0, 0.0, 0.0, 0.0, 0.0, 0.0, 0.0, 0.0, 0.0, 0.0, 0.0, 0.0, 0.0, 0.0, 0.0, 0.0, 0.0, 0.0, 0.0, 0.0, 0.0, 0.0, 0.0, 0.0, 0.0, 0.0, 0.0, 0.0, 0.0, 0.0, 0.0, 0.0, 0.0, 0.0, 0.0, 0.0, 0.0, 0.0, 0.0, 0.0, 0.0, 0.0, 0.0, 0.0, 0.0, 0.0, 0.0, 0.0, 0.0, 0.0, 0.0, 0.0, 0.0, 0.0, 0.0, 0.0, 0.0, 0.0, 0.0, 0.0, 0.0, 0.0, 0.0, 0.0, 0.0, 0.0, 0.0, 0.0, 0.0, 0.0, 0.0, 0.0, 0.0, 0.0, 0.0, 0.0, 0.0, 0.0, 0.0, 0.0, 0.0, 0.0, 0.0, 0.0, 0.0, 0.0, 0.0, 0.0, 0.0, 0.0, 0.0, 0.0, 0.0, 0.0, 0.0, 0.0, 0.0, 0.0, 0.0, 0.0, 0.0, 0.0, 0.0, 0.0, 0.0, 0.0, 0.0, 0.0, 0.0, 0.0, 0.0, 0.0, 0.0, 0.0, 0.0, 0.0, 0.0, 0.0, 0.0, 0.0, 0.0, 0.0, 0.0, 0.0, 0.0, 0.0, 0.0, 0.0, 0.0, 0.0, 0.0, 0.0, 0.0, 0.0, 0.0, 0.0, 0.0, 0.0, 0.0, 0.0, 0.0, 0.0, 0.0, 0.0, 0.0, 0.0, 0.0, 0.0, 0.0, 0.0, 0.0, 0.0, 0.0, 0.0, 0.0, 0.0, 0.0, 0.0, 0.0, 0.0, 0.0, 0.0, 0.0, 0.0, 0.0, 0.0, 0.0, 0.0, 0.0, 0.0, 0.0, 0.0, 0.0, 0.0, 0.0, 0.0, 0.0, 0.0, 0.0, 0.0, 0.0, 0.0, 0.0, 0.0, 0.0, 0.0, 0.0, 0.0, 0.0, 0.0, 0.0, 0.0, 0.0, 0.0, 0.0, 0.0, 0.0, 0.0, 0.0, 0.0, 0.0, 0.0, 0.0, 0.0, 0.0, 0.0, 0.0, 0.0, 0.0, 0.0, 0.0, 0.0, 0.0, 0.0, 0.0, 0.0, 0.0, 0.0, 0.0, 0.0, 0.0, 0.0, 0.0, 0.0, 0.0, 0.0, 0.0, 0.0, 0.0, 0.0, 0.0, 0.0, 0.0, 0.0, 0.0, 0.0, 0.0, 0.0, 0.0, 0.0, 0.0, 0.0, 0.0, 0.0, 0.0, 0.0, 0.0, 0.0, 0.0, 0.0, 0.0, 0.0, 0.0, 0.0, 0.0, 0.0, 0.0, 0.0, 0.0, 0.0, 0.0, 0.0, 0.0, 0.0, 0.0, 0.0, 0.0, 0.0, 0.0, 0.0, 0.0, 0.0, 0.0, 0.0, 0.0, 0.0, 0.0, 0.0, 0.0, 0.0, 0.0, 0.0, 0.0, 0.0, 0.0, 0.0, 0.0, 0.0, 0.0, 0.0, 0.0, 0.0, 0.0, 0.0, 0.0, 0.0, 0.0, 0.0, 0.0, 0.0, 0.0, 0.0, 0.0, 0.0, 0.0, 0.0, 0.0, 0.0, 0.0, 0.0, 0.0, 0.0, 0.0, 0.0, 0.0, 0.0, 0.0, 0.0, 0.0, 0.0, 0.0, 0.0, 0.0, 0.0, 0.0, 0.0, 0.0, 0.0, 0.0, 0.0, 0.0, 0.0, 0.0, 0.0, 0.0, 0.0, 0.0, 0.0, 0.0, 0.0, 0.0, 0.0, 0.0, 0.0, 0.0, 0.0, 0.0, 0.0, 0.0, 0.0, 0.0, 0.0, 0.0, 0.0, 0.0, 0.0, 0.0, 0.0, 0.0, 0.0, 0.0, 0.0, 0.0, 0.0, 0.0, 0.0, 0.0, 0.0, 0.0, 0.0, 0.0, 0.0, 0.0, 0.0, 0.0, 0.0, 0.0, 0.0, 0.0, 0.0, 0.0, 0.0, 0.0, 0.0, 0.0, 0.0, 0.0, 0.0, 0.0, 0.0, 0.0, 0.0, 0.0, 0.0, 0.0, 0.0, 0.0, 0.0, 0.0, 0.0, 0.0, 0.0, 0.0, 0.0, 0.0, 0.0, 0.0, 0.0, 0.0, 0.0, 0.0, 0.0, 0.0, 0.0, 0.0, 0.0, 0.0, 0.0, 0.0, 0.0, 0.0, 0.0, 0.0, 0.0, 0.0, 0.0, 0.0, 0.0, 0.0, 0.0, 0.0, 0.0, 0.0, 0.0, 0.0, 0.0, 0.0, 0.0, 0.0, 0.0, 0.0, 0.0, 0.0, 0.0, 0.0, 0.0, 0.0, 0.0, 0.0, 0.0, 0.0, 0.0, 0.0, 0.0, 0.0, 0.0, 0.0, 0.0, 0.0, 0.0, 0.0, 0.0, 0.0, 0.0, 0.0, 0.0, 0.0, 0.0, 0.0, 0.0, 0.0, 0.0, 0.0, 0.0, 0.0, 0.0, 0.0, 0.0, 0.0, 0.0, 0.0, 0.0, 0.0, 0.0, 0.0, 0.0, 0.0, 0.0, 0.0, 0.0, 0.0, 0.0, 0.0, 0.0, 0.0, 0.0, 0.0, 0.0, 0.0, 0.0, 0.0, 0.0, 0.0, 0.0, 0.0, 0.0, 0.0, 0.0, 0.0, 0.0, 0.0, 0.0, 0.0, 0.0, 0.0, 0.0, 0.0, 0.0, 0.0, 0.0, 0.0, 0.0, 0.0, 0.0, 0.0, 0.0, 0.0, 0.0, 0.0, 0.0, 0.0, 0.0, 0.0, 0.0, 0.0, 0.0, 0.0, 0.0, 0.0, 0.0, 0.0, 0.0, 0.0, 0.0, 0.0, 0.0, 0.0, 0.0, 0.0, 0.0, 0.0, 0.0, 0.0, 0.0, 0.0, 0.0, 0.0, 0.0, 0.0, 0.0, 0.0, 0.0, 0.0, 0.0, 0.0, 0.0, 0.0, 0.0, 0.0, 0.0, 0.0, 0.0, 0.0, 0.0, 0.0, 0.0, 0.0, 0.0, 0.0, 0.0, 0.0, 0.0, 0.0, 0.0, 0.0, 0.0, 0.0, 0.0, 0.0, 0.0, 0.0, 0.0, 0.0, 0.0, 0.0, 0.0, 0.0, 0.0, 0.0, 0.0, 0.0, 0.0, 0.0, 0.0, 0.0, 0.0, 0.0, 0.0, 0.0, 0.0, 0.0, 0.0, 0.0, 0.0, 0.0, 0.0, 0.0, 0.0, 0.0, 0.0, 0.0, 0.0, 0.0, 0.0, 0.0, 0.0, 0.0, 0.0, 0.0, 0.0, 0.0, 0.0, 0.0, 0.0, 0.0, 0.0, 0.0, 0.0, 0.0, 0.0, 0.0, 0.0, 0.0, 0.0, 0.0, 0.0, 0.0, 0.0, 0.0, 0.0, 0.0, 0.0, 0.0, 0.0, 0.0, 0.0, 0.0, 0.0, 0.0, 0.0, 0.0, 0.0, 0.0, 0.0, 0.0, 0.0, 0.0, 0.0, 0.0, 0.0, 0.0, 0.0, 0.0, 0.0, 0.0, 0.0, 0.0, 0.0, 0.0, 0.0, 0.0, 0.0, 0.0, 0.0, 0.0, 0.0, 0.0, 0.0, 0.0, 0.0, 0.0, 0.0, 0.0, 0.0, 0.0, 0.0, 0.0, 0.0, 0.0, 0.0, 0.0, 0.0, 0.0, 0.0, 0.0, 0.0, 0.0, 0.0, 0.0, 0.0, 0.0, 0.0, 0.0, 0.0, 0.0, 0.0, 0.0, 0.0, 0.0, 0.0, 0.0, 0.0, 0.0, 0.0, 0.0, 0.0, 0.0, 0.0, 0.0, 0.0, 0.0, 0.0, 0.0, 0.0, 0.0, 0.0, 0.0, 0.0, 0.0, 0.0, 0.0, 0.0, 0.0, 0.0, 0.0, 0.0, 0.0, 0.0, 0.0, 0.0, 0.0, 0.0, 0.0, 0.0, 0.0, 0.0, 0.0, 0.0, 0.0, 0.0, 0.0, 0.0, 0.0, 0.0, 0.0, 0.0, 0.0, 0.0, 0.0, 0.0, 0.0, 0.0, 0.0, 0.0, 0.0, 0.0, 0.0, 0.0, 0.0, 0.0, 0.0, 0.0, 0.0, 0.0, 0.0, 0.0, 0.0, 0.0, 0.0, 0.0, 0.0, 0.0, 0.0, 0.0, 0.0, 0.0, 0.0, 0.0, 0.0, 0.0, 0.0, 0.0, 0.0, 0.0, 0.0, 0.0, 0.0, 0.0, 0.0, 0.0, 0.0, 0.0, 0.0, 0.0, 0.0, 0.0, 0.0, 0.0, 0.0, 0.0, 0.0, 0.0, 0.0, 0.0, 0.0, 0.0, 0.0, 0.0, 0.0, 0.0, 0.0, 0.0, 0.0, 0.0, 0.0, 0.0, 0.0, 0.0, 0.0, 0.0, 0.0, 0.0, 0.0, 0.0, 0.0, 0.0, 0.0, 0.0, 0.0, 0.0, 0.0, 0.0, 0.0, 0.0, 0.0, 0.0, 0.0, 0.0, 0.0, 0.0, 0.0, 0.0, 0.0, 0.0, 0.0, 0.0, 0.0, 0.0, 0.0, 0.0, 0.0, 0.0, 0.0, 0.0, 0.0, 0.0, 0.0, 0.0, 0.0, 0.0, 0.0, 0.0, 0.0, 0.0, 0.0, 0.0, 0.0, 0.0, 0.0, 0.0, 0.0, 0.0, 0.0, 0.0, 0.0, 0.0, 0.0, 0.0, 0.0, 0.0, 0.0, 0.0, 0.0, 0.0, 0.0, 0.0, 0.0, 0.0, 0.0, 0.0, 0.0, 0.0, 0.0, 0.0, 0.0, 0.0, 0.0, 0.0, 0.0, 0.0, 0.0, 0.0, 0.0, 0.0, 0.0, 0.0, 0.0, 0.0, 0.0, 0.0, 0.0, 0.0, 0.0, 0.0, 0.0, 0.0, 0.0, 0.0, 0.0, 0.0, 0.0, 0.0, 0.0, 0.0, 0.0, 0.0, 0.0, 0.0, 0.0, 0.0, 0.0, 0.0, 0.0, 0.0, 0.0, 0.0, 0.0, 0.0, 0.0, 0.0, 0.0, 0.0, 0.0, 0.0, 0.0, 0.0, 0.0, 0.0, 0.0, 0.0, 0.0, 0.0, 0.0, 0.0, 0.0, 0.0, 0.0, 0.0, 0.0, 0.0, 0.0, 0.0, 0.0, 0.0, 0.0, 0.0, 0.0, 0.0, 0.0, 0.0, 0.0, 0.0, 0.0, 0.0, 0.0, 0.0, 0.0, 0.0, 0.0, 0.0, 0.0, 0.0, 0.0, 0.0, 0.0, 0.0, 0.0, 0.0, 0.0, 0.0, 0.0, 0.0, 0.0, 0.0, 0.0, 0.0, 0.0, 0.0, 0.0, 0.0, 0.0, 0.0, 0.0, 0.0, 0.0, 0.0, 0.0, 0.0, 0.0, 0.0, 0.0, 0.0, 0.0, 0.0, 0.0, 0.0, 0.0, 0.0, 0.0, 0.0, 0.0, 0.0, 0.0, 0.0, 0.0, 0.0, 0.0, 0.0, 0.0, 0.0, 0.0, 0.0, 0.0, 0.0, 0.0, 0.0, 0.0, 0.0, 0.0, 0.0, 0.0, 0.0, 0.0, 0.0, 0.0, 0.0, 0.0, 0.0, 0.0, 0.0, 0.0, 0.0, 0.0, 0.0, 0.0, 0.0, 0.0, 0.0, 0.0, 0.0, 0.0, 0.0, 0.0, 0.0, 0.0, 0.0, 0.0, 0.0, 0.0, 0.0, 0.0, 0.0, 0.0, 0.0, 0.0, 0.0, 0.0, 0.0, 0.0, 0.0, 0.0, 0.0, 0.0, 0.0, 0.0, 0.0, 0.0, 0.0, 0.0, 0.0, 0.0, 0.0, 0.0, 0.0, 0.0, 0.0, 0.0, 0.0, 0.0, 0.0, 0.0, 0.0, 0.0, 0.0, 0.0, 0.0, 0.0, 0.0, 0.0, 0.0, 0.0, 0.0, 0.0, 0.0, 0.0, 0.0, 0.0, 0.0, 0.0, 0.0, 0.0, 0.0, 0.0, 0.0, 0.0, 0.0, 0.0, 0.0, 0.0, 0.0, 0.0, 0.0, 0.0, 0.0, 0.0, 0.0, 0.0, 0.0, 0.0, 0.0, 0.0, 0.0, 0.0, 0.0, 0.0, 0.0, 0.0, 0.0, 0.0, 0.0, 0.0, 0.0, 0.0, 0.0, 0.0, 0.0, 0.0, 0.0, 0.0, 0.0, 0.0, 0.0, 0.0, 0.0, 0.0, 0.0, 0.0, 0.0, 0.0, 0.0, 0.0, 0.0, 0.0, 0.0, 0.0, 0.0, 0.0, 0.0, 0.0, 0.0, 0.0, 0.0, 0.0, 0.0, 0.0, 0.0, 0.0, 0.0, 0.0, 0.0, 0.0, 0.0, 0.0, 0.0, 0.0, 0.0, 0.0, 0.0, 0.0, 0.0, 0.0, 0.0, 0.0, 0.0, 0.0, 0.0, 0.0, 0.0, 0.0, 0.0, 0.0, 0.0, 0.0, 0.0, 0.0, 0.0, 0.0, 0.0, 0.0, 0.0, 0.0, 0.0, 0.0, 0.0, 0.0, 0.0, 0.0, 0.0, 0.0, 0.0, 0.0, 0.0, 0.0, 0.0, 0.0, 0.0, 0.0, 0.0, 0.0, 0.0, 0.0, 0.0, 0.0, 0.0, 0.0, 0.0, 0.0, 0.0, 0.0, 0.0, 0.0, 0.0, 0.0, 0.0, 0.0, 0.0, 0.0, 0.0, 0.0, 0.0, 0.0, 0.0, 0.0, 0.0, 0.0, 0.0, 0.0, 0.0, 0.0, 0.0, 0.0, 0.0, 0.0, 0.0, 0.0, 0.0, 0.0, 0.0, 0.0, 0.0, 0.0, 0.0, 0.0, 0.0, 0.0, 0.0, 0.0, 0.0, 0.0, 0.0, 0.0, 0.0, 0.0, 0.0, 0.0, 0.0, 0.0, 0.0, 0.0, 0.0, 0.0, 0.0, 0.0, 0.0, 0.0, 0.0, 0.0, 0.0, 0.0, 0.0, 0.0, 0.0, 0.0, 0.0, 0.0, 0.0, 0.0, 0.0, 0.0, 0.0, 0.0, 0.0, 0.0, 0.0, 0.0, 0.0, 0.0, 0.0, 0.0, 0.0, 0.0, 0.0, 0.0, 0.0, 0.0, 0.0, 0.0, 0.0, 0.0, 0.0, 0.0, 0.0, 0.0, 0.0, 0.0, 0.0, 0.0, 0.0, 0.0, 0.0, 0.0, 0.0, 0.0, 0.0, 0.0, 0.0, 0.0, 0.0, 0.0, 0.0, 0.0, 0.0, 0.0, 0.0, 0.0, 0.0, 0.0, 0.0, 0.0, 0.0, 0.0, 0.0, 0.0, 0.0, 0.0, 0.0, 0.0, 0.0, 0.0, 0.0, 0.0, 0.0, 0.0, 0.0, 0.0, 0.0, 0.0, 0.0, 0.0, 0.0, 0.0, 0.0, 0.0, 0.0, 0.0, 0.0, 0.0, 0.0, 0.0, 0.0, 0.0, 0.0, 0.0, 0.0, 0.0, 0.0, 0.0, 0.0, 0.0, 0.0, 0.0, 0.0, 0.0, 0.0, 0.0, 0.0, 0.0, 0.0, 0.0, 0.0, 0.0, 0.0, 0.0, 0.0, 0.0, 0.0, 0.0, 0.0, 0.0, 0.0, 0.0, 0.0, 0.0, 0.0, 0.0, 0.0, 0.0, 0.0, 0.0, 0.0, 0.0, 0.0, 0.0, 0.0, 0.0, 0.0, 0.0, 0.0, 0.0, 0.0, 0.0, 0.0, 0.0, 0.0, 0.0, 0.0, 0.0, 0.0, 0.0, 0.0, 0.0, 0.0, 0.0, 0.0, 0.0, 0.0, 0.0, 0.0, 0.0, 0.0, 0.0, 0.0, 0.0, 0.0, 0.0, 0.0, 0.0, 0.0, 0.0, 0.0, 0.0, 0.0, 0.0, 0.0, 0.0, 0.0, 0.0, 0.0, 0.0, 0.0, 0.0, 0.0, 0.0, 0.0, 0.0, 0.0, 0.0, 0.0, 0.0, 0.0, 0.0, 0.0, 0.0, 0.0, 0.0, 0.0, 0.0, 0.0, 0.0, 0.0, 0.0, 0.0, 0.0, 0.0, 0.0, 0.0, 0.0, 0.0, 0.0, 0.0, 0.0, 0.0, 0.0, 0.0, 0.0, 0.0, 0.0, 0.0, 0.0, 0.0, 0.0, 0.0, 0.0, 0.0, 0.0, 0.0, 0.0, 0.0, 0.0, 0.0, 0.0, 0.0, 0.0, 0.0, 0.0, 0.0, 0.0, 0.0, 0.0, 0.0, 0.0, 0.0, 0.0, 0.0, 0.0, 0.0, 0.0, 0.0, 0.0, 0.0, 0.0, 0.0, 0.0, 0.0, 0.0, 0.0, 0.0, 0.0, 0.0, 0.0, 0.0, 0.0, 0.0, 0.0, 0.0, 0.0, 0.0, 0.0, 0.0, 0.0, 0.0, 0.0, 0.0, 0.0, 0.0, 0.0, 0.0, 0.0, 0.0, 0.0, 0.0, 0.0, 0.0, 0.0, 0.0, 0.0, 0.0, 0.0, 0.0, 0.0, 0.0, 0.0, 0.0, 0.0, 0.0, 0.0, 0.0, 0.0, 0.0, 0.0, 0.0, 0.0, 0.0, 0.0, 0.0, 0.0, 0.0, 0.0, 0.0, 0.0, 0.0, 0.0, 0.0, 0.0, 0.0, 0.0, 0.0, 0.0, 0.0, 0.0, 0.0, 0.0, 0.0, 0.0, 0.0, 0.0, 0.0, 0.0, 0.0, 0.0, 0.0, 0.0, 0.0, 0.0, 0.0, 0.0, 0.0, 0.0, 0.0, 0.0, 0.0, 0.0, 0.0, 0.0, 0.0, 0.0, 0.0, 0.0, 0.0, 0.0, 0.0, 0.0, 0.0, 0.0, 0.0, 0.0, 0.0, 0.0, 0.0, 0.0, 0.0, 0.0, 0.0, 0.0, 0.0, 0.0, 0.0, 0.0, 0.0, 0.0, 0.0, 0.0, 0.0, 0.0, 0.0, 0.0, 0.0, 0.0, 0.0, 0.0, 0.0, 0.0, 0.0, 0.0, 0.0, 0.0, 0.0, 0.0, 0.0, 0.0, 0.0, 0.0, 0.0, 0.0, 0.0, 0.0, 0.0, 0.0, 0.0, 0.0, 0.0, 0.0, 0.0, 0.0, 0.0, 0.0, 0.0, 0.0, 0.0, 0.0, 0.0, 0.0, 0.0, 0.0, 0.0, 0.0, 0.0, 0.0, 0.0, 0.0, 0.0, 0.0, 0.0, 0.0, 0.0, 0.0, 0.0, 0.0, 0.0, 0.0, 0.0, 0.0, 0.0, 0.0, 0.0, 0.0, 0.0, 0.0, 0.0, 0.0, 0.0, 0.0, 0.0, 0.0, 0.0, 0.0, 0.0, 0.0, 0.0, 0.0, 0.0, 0.0, 0.0, 0.0, 0.0, 0.0, 0.0, 0.0, 0.0, 0.0, 0.0, 0.0, 0.0, 0.0, 0.0, 0.0, 0.0, 0.0, 0.0, 0.0, 0.0, 0.0, 0.0, 0.0, 0.0, 0.0, 0.0, 0.0, 0.0, 0.0, 0.0, 0.0, 0.0, 0.0, 0.0, 0.0, 0.0, 0.0, 0.0, 0.0, 0.0, 0.0, 0.0, 0.0, 0.0, 0.0, 0.0, 0.0, 0.0, 0.0, 0.0, 0.0, 0.0, 0.0, 0.0, 0.0, 0.0, 0.0, 0.0, 0.0, 0.0, 0.0, 0.0, 0.0, 0.0, 0.0, 0.0, 0.0, 0.0, 0.0, 0.0, 0.0, 0.0, 0.0, 0.0, 0.0, 0.0, 0.0, 0.0, 0.0, 0.0, 0.0, 0.0, 0.0, 0.0, 0.0, 0.0, 0.0, 0.0, 0.0, 0.0, 0.0, 0.0, 0.0, 0.0, 0.0, 0.0, 0.0, 0.0, 0.0, 0.0, 0.0, 0.0, 0.0, 0.0, 0.0, 0.0, 0.0, 0.0, 0.0, 0.0, 0.0, 0.0, 0.0, 0.0, 0.0, 0.0, 0.0, 0.0, 0.0, 0.0, 0.0, 0.0, 0.0, 0.0, 0.0, 0.0, 0.0, 0.0, 0.0, 0.0, 0.0, 0.0, 0.0, 0.0, 0.0, 0.0, 0.0, 0.0, 0.0, 0.0, 0.0, 0.0, 0.0, 0.0, 0.0, 0.0, 0.0, 0.0, 0.0, 0.0, 0.0, 0.0, 0.0, 0.0, 0.0, 0.0, 0.0, 0.0, 0.0, 0.0, 0.0, 0.0, 0.0, 0.0, 0.0, 0.0, 0.0, 0.0, 0.0, 0.0, 0.0, 0.0, 0.0, 0.0, 0.0, 0.0, 0.0, 0.0, 0.0, 0.0, 0.0, 0.0, 0.0, 0.0, 0.0, 0.0, 0.0, 0.0, 0.0, 0.0, 0.0, 0.0, 0.0, 0.0, 0.0, 0.0, 0.0, 0.0, 0.0, 0.0, 0.0, 0.0, 0.0, 0.0, 0.0, 0.0, 0.0, 0.0, 0.0, 0.0, 0.0, 0.0, 0.0, 0.0, 0.0, 0.0, 0.0, 0.0, 0.0, 0.0, 0.0, 0.0, 0.0, 0.0, 0.0, 0.0, 0.0, 0.0, 0.0, 0.0, 0.0, 0.0, 0.0, 0.0, 0.0, 0.0, 0.0, 0.0, 0.0, 0.0, 0.0, 0.0, 0.0, 0.0, 0.0, 0.0, 0.0, 0.0, 0.0, 0.0, 0.0, 0.0, 0.0, 0.0, 0.0, 0.0, 0.0, 0.0, 0.0, 0.0, 0.0, 0.0, 0.0, 0.0, 0.0, 0.0, 0.0, 0.0, 0.0, 0.0, 0.0, 0.0, 0.0, 0.0, 0.0, 0.0, 0.0, 0.0, 0.0, 0.0, 0.0, 0.0, 0.0, 0.0, 0.0, 0.0, 0.0, 0.0, 0.0, 0.0, 0.0, 0.0, 0.0, 0.0, 0.0, 0.0, 0.0, 0.0, 0.0, 0.0, 0.0, 0.0, 0.0, 0.0, 0.0, 0.0, 0.0, 0.0, 0.0, 0.0, 0.0, 0.0, 0.0, 0.0, 0.0, 0.0, 0.0, 0.0, 0.0, 0.0, 0.0, 0.0, 0.0, 0.0, 0.0, 0.0, 0.0, 0.0, 0.0, 0.0, 0.0, 0.0, 0.0, 0.0, 0.0, 0.0, 0.0, 0.0, 0.0, 0.0, 0.0, 0.0, 0.0, 0.0, 0.0, 0.0, 0.0, 0.0, 0.0, 0.0, 0.0, 0.0, 0.0, 0.0, 0.0, 0.0, 0.0, 0.0, 0.0, 0.0, 0.0, 0.0, 0.0, 0.0, 0.0, 0.0, 0.0, 0.0, 0.0, 0.0, 0.0, 0.0, 0.0, 0.0, 0.0, 0.0, 0.0, 0.0, 0.0, 0.0, 0.0, 0.0, 0.0, 0.0, 0.0, 0.0, 0.0, 0.0, 0.0, 0.0, 0.0, 0.0, 0.0, 0.0, 0.0, 0.0, 0.0, 0.0, 0.0, 0.0, 0.0, 0.0, 0.0, 0.0, 0.0, 0.0, 0.0, 0.0, 0.0, 0.0, 0.0, 0.0, 0.0, 0.0, 0.0, 0.0, 0.0, 0.0, 0.0, 0.0, 0.0, 0.0, 0.0, 0.0, 0.0, 0.0, 0.0, 0.0, 0.0, 0.0, 0.0, 0.0, 0.0, 0.0, 0.0, 0.0, 0.0, 0.0, 0.0, 0.0, 0.0, 0.0, 0.0, 0.0, 0.0, 0.0, 0.0, 0.0, 0.0, 0.0, 0.0, 0.0, 0.0, 0.0, 0.0, 0.0, 0.0, 0.0, 0.625, 0.75, 0.625, 0.75, 0.625, 0.75, 0.625, 0.75, 0.625, 0.75, 0.625, 0.75, 0.625, 0.75, 0.625, 0.75, 0.625, 0.75, 0.625, 0.75, 0.625, 0.75, 0.625, 0.75, 0.625, 0.75, 0.625, 0.75, 0.625, 0.75, 0.625, 0.75, 0.625, 0.75, 0.625, 0.75, 0.625, 0.75, 0.625, 0.75, 0.625, 0.75, 0.625, 0.75, 0.625, 0.75, 0.625, 0.75, 0.625, 0.75, 0.625, 0.75, 0.625, 0.75, 0.625, 0.75, 0.625, 0.75, 0.625, 0.75, 0.625, 0.75, 0.625, 0.75, 0.625, 0.75, 0.625, 0.75, 0.625, 0.75, 0.625, 0.75, 0.625, 0.75, 0.625, 0.75, 0.625, 0.75, 0.625, 0.75, 0.625, 0.75, 0.625, 0.75, 0.625, 0.75, 0.625, 0.75, 0.625, 0.75, 0.625, 0.75, 0.625, 0.75, 0.625, 0.75, 0.625, 0.75, 0.625, 0.75, 0.625, 0.75, 0.625, 0.75, 0.625, 0.75, 0.625, 0.75, 0.625, 0.75, 0.625, 0.75, 0.625, 0.5, 0.625, 0.5, 0.625, 0.5, 0.625, 0.5, 0.625, 0.5, 0.625, 0.5, 0.625, 0.5, 0.6933, 0.5, 0.6933, 0.5, 0.6933, 0.5, 0.5175, 0.8183, 0.625, 0.8183, 0.625, 0.875, 0.5175, 0.875, 0.5175, 0.75, 0.625, 0.75, 0.625, 0.75, 0.5175, 0.75, 0.5175, 0.875, 0.5175, 0.8183, 0.5175, 0.8183, 0.5175, 0.875, 0.6933, 0.75, 0.75, 0.75, 0.75, 0.75, 0.6933, 0.75, 0.5175, 0.8183, 0.5175, 0.75, 0.5175, 0.75, 0.5175, 0.8183, 0.5175, 0.75, 0.625, 0.75, 0.625, 0.8183, 0.5175, 0.8183, 0.625, 0.8183, 0.5175, 0.8183, 0.5175, 0.8183, 0.625, 0.8183, 0.625, 0.75, 0.6933, 0.75, 0.6933, 0.75, 0.625, 0.75, 0.5175, 0.8183, 0.5175, 0.75, 0.5175, 0.75, 0.5175, 0.8183, 0.625, 0.75, 0.625, 0.75, 0.625, 0.75, 0.625, 0.75, 0.625, 0.75, 0.625, 0.75, 0.625, 0.75, 0.625, 0.75, 0.625, 0.75, 0.625, 0.75, 0.625, 0.75, 0.625, 0.75, 0.625, 0.75, 0.625, 0.75, 0.625, 0.75, 0.625, 0.75, 0.625, 0.75, 0.625, 0.75, 0.625, 0.75, 0.625, 0.75, 0.625, 0.75, 0.625, 0.75, 0.625, 0.75, 0.625, 0.75, 0.625, 0.75, 0.625, 0.75, 0.625, 0.75, 0.625, 0.75, 0.625, 0.75, 0.625, 0.75, 0.625, 0.75, 0.625, 0.75, 0.625, 0.75, 0.625, 0.75, 0.625, 0.75, 0.625, 0.75, 0.625, 0.75, 0.625, 0.75, 0.625, 0.75, 0.625, 0.75, 0.625, 0.75, 0.625, 0.75, 0.625, 0.75, 0.625, 0.75, 0.625, 0.75, 0.625, 0.75, 0.625, 0.75, 0.625, 0.75])
me_cube.materials.append(mat_material)
me_cube.materials.append(mat_material_004)
me_cube.materials.append(mat_material_005)
me_cube.materials.append(mat_material_006)
me_cube.materials.append(mat_material_007)
me_cube.materials.append(mat_material_002)
me_cube.materials.append(mat_material_003)
me_cube.materials.append(mat_backlight)
me_cube.use_remesh_preserve_volume = False
me_cube.use_remesh_preserve_attributes = False
me_cube.use_mirror_vertex_groups = False
me_cube.update()

# ---- objects
ob_plane = bpy.data.objects.new('Plane', me_plane)
ob_sun = bpy.data.objects.new('Sun', light_sun)
ob_camera_001 = bpy.data.objects.new('Camera.001', cam_camera_001)
ob_cube = bpy.data.objects.new('Cube', me_cube)
ob_camera = bpy.data.objects.new('Camera', cam_camera)
ob_empty = bpy.data.objects.new('Empty', None)

# ---- transforms, parenting, visibility, modifiers, constraints
ob_plane.location = (0.004263, -0.02362, -1.243)
ob_plane.scale = (5.092, 5.092, 1.0)
ob_plane.lineart.crease_threshold = 0.0
ob_sun.location = (0.02427, -0.0485, 3.731)
ob_sun.lineart.crease_threshold = 0.0
ob_camera_001.location = (-5.006, 4.973, 1.014)
ob_camera_001.rotation_euler = (1.381, -0.0004373, -2.311)
ob_camera_001.lock_rotations_4d = False
ob_camera_001.empty_display_type = 'ARROWS'
ob_camera_001.color = (0.0, 0.0, 0.0, 0.0)
ob_camera_001.display_type = 'WIRE'
ob_camera_001.lineart.crease_threshold = 0.0
ob_cube.location = (0.0, 0.0, 0.0)
ob_cube.lock_rotations_4d = False
ob_cube.empty_display_type = 'ARROWS'
ob_cube.lineart.crease_threshold = 0.0
_m = ob_cube.modifiers.new('Mirror', 'MIRROR')
_m.use_clip = True
_m = ob_cube.modifiers.new('Auto Smooth', 'NODES')
_m.node_group = ng_auto_smooth
_gi = [s.identifier for s in ng_auto_smooth.interface.items_tree if s.item_type == 'SOCKET' and s.in_out == 'INPUT']
_m[_gi[1]] = 0.5236  # Angle
ob_camera.location = (5.073, 5.037, 0.9923)
ob_camera.rotation_euler = (1.381, -0.0004373, 2.317)
ob_camera.lock_rotations_4d = False
ob_camera.empty_display_type = 'ARROWS'
ob_camera.color = (0.0, 0.0, 0.0, 0.0)
ob_camera.display_type = 'WIRE'
ob_camera.lineart.crease_threshold = 0.0
ob_empty.location = (0.0, 0.0, 0.0)
ob_empty.rotation_euler = (1.571, -0.0, 1.571)
ob_empty.empty_display_type = 'IMAGE'
ob_empty.empty_display_size = 5.0
ob_empty.empty_image_depth = 'BACK'
ob_empty.show_empty_image_perspective = False
ob_empty.empty_image_side = 'FRONT'
ob_empty.lineart.crease_threshold = 0.0

# ---- collection membership
scene.collection.objects.link(ob_plane)
scene.collection.objects.link(ob_sun)
scene.collection.objects.link(ob_camera_001)
col_collection.objects.link(ob_cube)
col_collection.objects.link(ob_camera)
col_collection.objects.link(ob_empty)

# ---- scene / render settings (as saved in the file)
scene.camera = ob_camera
scene.frame_start = 1; scene.frame_end = 250; scene.frame_set(103)
scene.render.engine = 'BLENDER_EEVEE_NEXT'
scene.cycles.use_denoising = False
scene.cycles.samples = 128
scene.cycles.sampling_pattern = 'TABULATED_SOBOL'
scene.cycles.use_adaptive_sampling = False
scene.cycles.use_light_tree = False
scene.eevee.use_gtao = True
scene.eevee.gtao_distance = 0.4
scene.eevee.use_raytracing = True
scene.view_settings.view_transform = 'Filmic'
bpy.context.view_layer.update()
